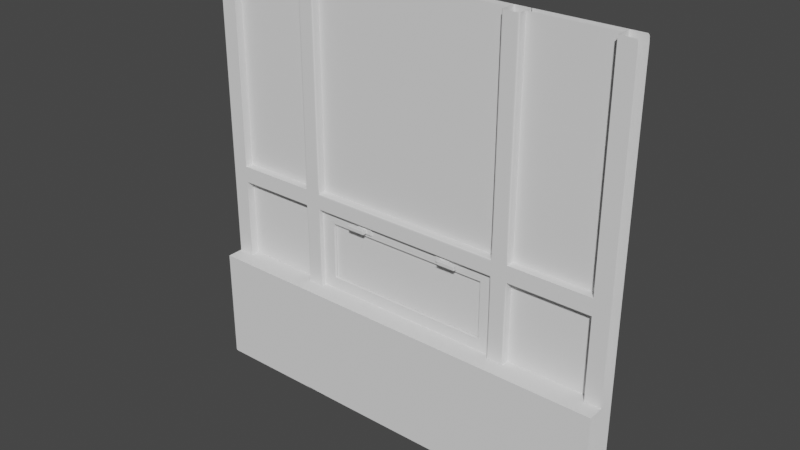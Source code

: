 # Source: TRWindow_High.blend  (saved by Blender 3.4.6; exported with 4.5.12 LTS)
import bpy
from mathutils import Matrix  # noqa: F401  (used for matrix-valued properties, if any)

bpy.ops.wm.read_factory_settings(use_empty=True)
scene = bpy.context.scene
scene.name = 'Scene'

# ---- collections
col_collection = bpy.data.collections.new('Collection'); scene.collection.children.link(col_collection)

# ---- world
world_world = bpy.data.worlds.new('World'); scene.world = world_world
world_world.use_nodes = True; world_world.node_tree.nodes.clear()
_N = world_world.node_tree.nodes; _L = world_world.node_tree.links
n0 = _N.new('ShaderNodeOutputWorld'); n0.name = 'World Output'; n0.location = (300, 300)
n1 = _N.new('ShaderNodeBackground'); n1.name = 'Background'; n1.location = (10, 300)
n1.inputs[0].default_value = (0.05088, 0.05088, 0.05088, 1.0)
_L.new(n1.outputs[0], n0.inputs[0])
n0.is_active_output = True
world_world.color = (0.05088, 0.05088, 0.05088)
world_world.use_sun_shadow = False
world_world.sun_shadow_jitter_overblur = 0.0

# ---- meshes
me_cube_001 = bpy.data.meshes.new('Cube.001')
me_cube_001.from_pydata([(-1.3, -0.1, 0.0), (-1.3, 0.1, 0.0), (-1.3, 0.1, 2.6), (-1.3, -0.1, 0.7), (-1.3, 0.1, 0.7), (-1.3, 0.0, 2.6), (-1.3, 0.0, 0.7), (-1.3, 0.1, 0.1), (-1.3, -0.1, 0.1), (0.0, 0.1, 0.0), (0.0, -0.1, 0.0), (0.0, -0.1, 0.7), (0.0, 0.1, 0.7), (0.0, 0.05, 1.127), (0.0, 0.1, 0.1), (0.0, -0.1, 0.1), (-1.3, 0.1, 1.2), (-1.3, 3.725e-09, 1.2), (0.0, 3.725e-09, 1.2), (0.0, 0.1, 1.2), (-1.2, 0.1, 0.0), (-1.2, -0.1, 0.7), (-1.2, -0.1, 0.1), (-1.2, 0.1, 2.6), (-1.2, -0.1, 0.0), (-1.2, 0.1, 0.7), (-1.2, 0.0, 0.7), (-1.2, 0.0, 2.6), (-1.2, 0.1, 0.1), (-1.2, 0.1, 1.2), (-1.2, 3.725e-09, 1.2), (-0.7, 0.1, 2.6), (-0.7, -0.1, 0.0), (-0.7, 0.1, 0.7), (-0.7, 0.0, 0.7), (-0.7, 0.0, 2.6), (-0.7, 0.1, 0.1), (-0.7, 0.1, 1.2), (-0.7, 0.1, 0.0), (-0.7, -0.1, 0.7), (-0.7, -0.1, 0.1), (-0.7, 3.725e-09, 1.2), (0.0, 3.483e-09, 1.3), (-1.3, 0.1, 1.3), (-1.3, 3.483e-09, 1.3), (0.0, 0.1, 1.3), (-1.2, 0.1, 1.3), (-1.2, 3.483e-09, 1.3), (-0.7, 0.1, 1.3), (-0.7, 3.483e-09, 1.3), (-0.6, 0.1, 2.6), (-0.6, -0.1, 0.0), (-0.6, 0.1, 0.7), (-0.5183, 0.05, 1.127), (-0.6, 0.0, 2.6), (-0.6, 0.1, 0.1), (-0.6, 0.1, 1.2), (-0.6, 0.1, 0.0), (-0.6, -0.1, 0.7), (-0.6, -0.1, 0.1), (-0.5183, 0.05, 0.7731), (-0.6, 0.1, 1.3), (-0.6, 3.483e-09, 1.3), (-0.6, 0.0, 0.7), (0.0, 0.0, 0.7), (0.0, 0.05, 0.7731), (-0.6, 3.725e-09, 1.2), (-0.6, 0.03, 0.7), (0.0, 0.03, 0.7), (0.0, 0.03, 0.7731), (0.0, 0.03, 1.127), (0.0, 0.03, 1.2), (-0.6, 0.03, 1.2), (-0.5183, 0.03, 0.7731), (-0.5183, 0.03, 1.127), (-0.2281, 0.03112, 1.183), (-0.2281, 0.03112, 1.148), (-0.2615, 0.01927, 1.177), (-0.2615, 0.01927, 1.154), (-0.3216, 0.03112, 1.183), (-0.3216, 0.03112, 1.148), (-0.2852, 0.01927, 1.177), (-0.2852, 0.01927, 1.154), (-0.2281, 0.01927, 1.148), (-0.2281, 0.01927, 1.183), (-0.3216, 0.01927, 1.183), (-0.3216, 0.01927, 1.148), (-0.2615, -0.01049, 1.154), (-0.2615, -0.01049, 1.177), (-0.2852, -0.01049, 1.177), (-0.2852, -0.01049, 1.154), (-0.2852, 0.01003, 1.154), (-0.2615, 0.01003, 1.154), (-0.2615, 0.01003, 1.177), (-0.2852, 0.01003, 1.177), (-0.3746, -0.01049, 1.154), (-0.3746, -0.01049, 1.177), (-0.3746, 0.01003, 1.154), (-0.3746, 0.01003, 1.177), (-1.2, 0.1, 2.6), (-0.7, 0.1, 2.6), (-1.2, 0.1, 1.3), (-0.7, 0.1, 1.3), (-1.2, 0.05, 1.3), (-1.2, 0.05, 2.6), (-0.7, 0.05, 2.6), (-0.7, 0.05, 1.3), (0.0, 0.1, 2.6), (0.0, 0.1, 1.3), (-0.6, 0.1, 2.6), (-0.6, 0.1, 1.3), (-0.6, 0.05, 2.6), (0.0, 0.05, 2.6), (0.0, 0.05, 1.3), (-0.6, 0.05, 1.3), (-1.2, 0.1, 0.7), (-1.2, 0.1, 1.2), (-0.7, 0.1, 0.7), (-0.7, 0.1, 1.2), (-0.7, 0.05, 1.2), (-1.2, 0.05, 1.2), (-1.2, 0.05, 0.7), (-0.7, 0.05, 0.7), (0.0, 0.1, 0.7), (0.0, 0.05, 1.127), (0.0, 0.1, 1.2), (-0.6, 0.1, 0.7), (-0.5183, 0.05, 1.127), (-0.6, 0.1, 1.2), (-0.5183, 0.05, 0.7731), (0.0, 0.05, 0.7731), (-1.2, 1.741e-09, 1.95), (-1.3, 0.1, 1.95), (-1.3, 1.741e-09, 1.95), (-1.2, 0.1, 1.95), (-0.7, 1.741e-09, 1.95), (-0.7, 0.1, 1.95), (-0.6, 0.1, 1.95), (-0.6, 1.741e-09, 1.95), (-0.6, 0.05, 2.6), (-0.6, 0.05, 1.3), (0.0, 0.05, 2.6), (0.0, 0.05, 1.3), (0.0, 0.05, 2.6), (-0.6, 0.05, 2.6), (-0.6, 0.05, 2.6), (0.0, 0.05, 2.6), (0.0, 0.05, 1.3), (-0.6, 0.05, 1.3), (-0.6, 0.05, 1.3), (0.0, 0.05, 1.3), (-0.7, 0.05, 2.6), (-0.7, 0.05, 1.3), (-1.2, 0.05, 1.3), (-1.2, 0.05, 2.6), (-1.2, 0.05, 2.6), (-0.7, 0.05, 2.6), (-0.7, 0.05, 2.6), (-1.2, 0.05, 2.6), (-1.2, 0.05, 1.3), (-0.7, 0.05, 1.3), (-0.7, 0.05, 1.3), (-1.2, 0.05, 1.3), (0.0, 0.1, 1.3), (-0.6, 0.1, 1.3), (0.0, 0.1, 2.6), (-0.6, 0.1, 2.6), (-0.6, 0.1, 2.6), (-0.6, 0.1, 1.3), (-0.6, 0.1, 1.3), (-0.6, 0.1, 2.6), (0.0, 0.1, 2.6), (0.0, 0.1, 1.3), (0.0, 0.1, 1.3), (0.0, 0.1, 2.6), (-1.2, 0.1, 2.6), (-1.2, 0.1, 1.3), (-0.7, 0.1, 2.6), (-0.7, 0.1, 1.3), (-1.2, 0.1, 2.6), (-0.7, 0.1, 2.6), (-1.2, 0.1, 2.6), (-0.7, 0.1, 2.6), (-1.2, 0.1, 1.3), (-0.7, 0.1, 1.3), (-1.2, 0.1, 1.3), (-0.7, 0.1, 1.3), (-0.5183, 0.05, 1.127), (-0.5183, 0.05, 0.7731), (0.0, 0.05, 0.7731), (0.0, 0.05, 1.127), (-0.5183, 0.05, 1.127), (0.0, 0.05, 1.127), (-0.5183, 0.05, 1.127), (0.0, 0.05, 1.127), (-0.5183, 0.05, 0.7731), (0.0, 0.05, 0.7731), (-0.5183, 0.05, 0.7731), (0.0, 0.05, 0.7731), (-0.7, 0.05, 1.2), (-0.7, 0.05, 0.7), (-1.2, 0.05, 1.2), (-1.2, 0.05, 0.7), (-1.2, 0.05, 1.2), (-0.7, 0.05, 1.2), (-0.7, 0.05, 1.2), (-1.2, 0.05, 1.2), (-1.2, 0.05, 0.7), (-0.7, 0.05, 0.7), (-0.7, 0.05, 0.7), (-1.2, 0.05, 0.7), (0.0, 0.1, 1.2), (-0.6, 0.1, 1.2), (0.0, 0.1, 0.7), (-0.6, 0.1, 0.7), (-0.6, 0.1, 0.7), (-0.6, 0.1, 1.2), (-0.6, 0.1, 1.2), (-0.6, 0.1, 0.7), (0.0, 0.1, 0.7), (0.0, 0.1, 1.2), (0.0, 0.1, 1.2), (0.0, 0.1, 0.7), (-1.2, 0.1, 0.7), (-1.2, 0.1, 1.2), (-0.7, 0.1, 0.7), (-0.7, 0.1, 1.2), (-1.2, 0.1, 1.2), (-0.7, 0.1, 1.2), (-1.2, 0.1, 1.2), (-0.7, 0.1, 1.2), (-1.2, 0.1, 0.7), (-0.7, 0.1, 0.7), (-1.2, 0.1, 0.7), (-0.7, 0.1, 0.7), (-1.3, 0.0, 0.7), (0.0, 0.0, 0.7), (-1.2, 0.0, 0.7), (-0.7, 0.0, 0.7), (-0.6, 0.0, 0.7), (0.0, -0.1, 0.7), (-1.2, -0.1, 0.7), (-0.7, -0.1, 0.7), (-0.6, -0.1, 0.7), (-1.3, -0.1, 0.7), (-1.3, -0.1, 0.7), (-1.3, -0.1, 0.1), (-1.3, 3.725e-09, 1.2), (-1.3, -0.1, 0.0), (-1.3, 0.0, 0.7), (-1.3, 0.0, 2.6), (-1.3, 3.483e-09, 1.3), (-1.3, 1.741e-09, 1.95), (-1.3, 0.0, 0.7), (-1.3, -0.1, 0.7), (-1.3, 0.1, 0.0), (-1.3, 0.1, 2.6), (-1.3, 0.1, 0.7), (-1.3, 0.1, 0.1), (-1.3, 0.1, 1.2), (-1.3, 0.1, 1.3), (-1.3, 0.1, 1.95), (-1.2, -0.1, 0.0), (-1.2, 0.0, 0.7), (-1.2, 0.0, 2.6), (-1.2, -0.1, 0.7), (-1.2, -0.1, 0.1), (-1.2, 3.725e-09, 1.2), (-1.2, 3.483e-09, 1.3), (-1.2, 1.741e-09, 1.95), (-1.2, 0.0, 0.7), (-1.2, -0.1, 0.7), (-1.2, 0.1, 2.6), (-1.2, 0.1, 0.7), (-1.2, 0.1, 0.1), (-1.2, 0.1, 1.2), (-1.2, 0.1, 1.3), (-1.2, 0.1, 1.95), (-1.2, 0.1, 0.0), (-1.2, 0.0, 2.6), (-0.7, 0.0, 2.6), (-0.7, 3.725e-09, 1.3), (-1.2, 3.725e-09, 1.3), (-1.2, 0.0, 1.95), (-0.7, 0.0, 1.95), (-1.2, 3.725e-09, 1.2), (-1.2, 0.1, 1.2), (-1.2, 3.483e-09, 1.3), (-1.2, 0.1, 1.3), (-1.2, 3.725e-09, 1.3), (-0.7, 0.1, 1.2), (-0.7, 0.1, 1.3), (-0.7, 3.725e-09, 1.2), (-0.7, 3.483e-09, 1.3), (-0.7, 3.725e-09, 1.3), (-1.2, 0.0, 0.7), (-0.7, 0.0, 0.7), (-0.7, 3.725e-09, 1.2), (-1.2, 3.725e-09, 1.2), (-1.2, 3.725e-09, 1.2), (-0.7, 3.725e-09, 1.2), (-1.2, 3.725e-09, 1.2), (-1.2, 3.483e-09, 1.3), (-1.2, 3.725e-09, 1.3), (-1.2, 0.1, 1.2), (-1.2, 0.1, 1.3), (-1.2, 3.725e-09, 1.2), (-0.7, 0.1, 1.2), (-0.7, 0.1, 1.3), (-0.7, 3.725e-09, 1.2), (-0.7, 3.725e-09, 1.2), (-0.7, 3.483e-09, 1.3), (-0.7, 3.725e-09, 1.3), (0.0, -0.1, 0.0), (0.0, 0.1, 0.7), (0.0, 0.0, 0.7), (0.0, 0.1, 0.1), (-1.2, 0.1, 0.0), (-1.2, -0.1, 0.7), (-1.2, -0.1, 0.1), (-1.2, -0.1, 0.0), (-1.2, 0.1, 0.7), (-1.2, 0.0, 0.7), (-1.2, 0.1, 0.1), (0.0, 0.1, 0.0), (0.0, -0.1, 0.7), (0.0, -0.1, 0.1), (0.0, 0.05, 0.7731), (0.0, 0.03, 0.7), (0.0, 0.03, 0.7731), (0.0, 0.0, 0.7), (-1.2, 0.0, 0.7), (-1.2, -0.1, 0.7), (0.0, -0.1, 0.7), (-1.2, 0.0, 0.7), (-0.7, -0.1, 0.0), (-0.7, 0.1, 0.7), (-0.7, 0.0, 0.7), (-0.7, 0.1, 0.1), (-0.6, 0.1, 0.0), (-0.6, -0.1, 0.7), (-0.6, -0.1, 0.1), (-0.6, 0.0, 0.7), (-0.6, -0.1, 0.7), (-0.6, -0.1, 0.0), (-0.6, 0.1, 0.7), (-0.6, 0.0, 0.7), (-0.6, 0.1, 0.1), (-0.7, 0.1, 0.0), (-0.7, -0.1, 0.7), (-0.7, -0.1, 0.1), (-0.5183, 0.05, 0.7731), (-0.6, 0.03, 0.7), (-0.5183, 0.03, 0.7731), (-0.7, 0.0, 0.7), (-0.7, -0.1, 0.7), (-0.7, 0.0, 0.7), (0.0, -0.1, 0.0), (0.0, 0.1, 0.7), (0.0, 0.0, 0.7), (0.0, 0.1, 0.1), (-1.2, 0.1, 0.0), (-1.2, -0.1, 0.7), (-1.2, -0.1, 0.1), (0.0, 0.05, 0.7731), (0.0, 0.03, 0.7), (0.0, 0.03, 0.7731), (-1.2, 0.0, 0.7), (-1.2, -0.1, 0.7), (-1.2, 0.0, 0.7), (-1.2, -0.1, 0.0), (-1.2, 0.1, 0.7), (-1.2, 0.0, 0.7), (-1.2, 0.1, 0.1), (0.0, 0.1, 0.0), (0.0, -0.1, 0.7), (0.0, -0.1, 0.1), (0.0, 0.0, 0.7), (0.0, -0.1, 0.7), (-0.7, -0.1, 0.0), (-0.7, 0.1, 0.7), (-0.7, 0.0, 0.7), (-0.7, 0.1, 0.1), (-0.6, 0.1, 0.0), (-0.6, -0.1, 0.7), (-0.6, -0.1, 0.1), (-0.6, 0.0, 0.7), (-0.6, -0.1, 0.7), (-0.6, -0.1, 0.0), (-0.6, 0.1, 0.7), (-0.6, 0.0, 0.7), (-0.6, 0.1, 0.1), (-0.7, 0.1, 0.0), (-0.7, -0.1, 0.7), (-0.7, -0.1, 0.1), (-0.5183, 0.05, 0.7731), (-0.6, 0.03, 0.7), (-0.5183, 0.03, 0.7731), (-0.7, 0.0, 0.7), (-0.7, -0.1, 0.7), (-0.7, 0.0, 0.7), (-1.3, 0.1, 0.7), (0.0, 0.1, 0.7), (-1.2, 0.1, 0.7), (-0.7, 0.1, 0.7), (-0.6, 0.1, 0.7), (-1.3, 0.1, 0.7), (-1.2, 0.1, 0.7), (-1.2, 0.1, 0.7), (0.0, 0.1, 0.7), (-0.6, 0.1, 0.7), (-0.7, 0.1, 0.7), (-1.2, 0.1, 0.7), (0.0, 0.1, 0.7), (-0.6, 0.1, 0.7), (-0.7, 0.1, 0.7), (-1.3, 0.0, 0.7), (0.0, 0.0, 0.7), (-1.2, 0.0, 0.7), (-0.7, 0.0, 0.7), (-0.6, 0.0, 0.7), (-1.3, 0.0, 0.7), (-1.2, 0.0, 0.7), (-1.2, 0.0, 0.7), (0.0, 0.0, 0.7), (-0.7, 0.0, 0.7), (-0.6, 0.0, 0.7), (0.0, 0.0, 0.7), (-1.2, 0.0, 0.7), (-0.7, 0.0, 0.7), (-0.6, 0.0, 0.7), (-0.6, -0.1, 0.7), (-0.6, -0.1, 0.1), (-0.6, 3.725e-09, 1.2), (-0.6, 3.483e-09, 1.3), (-0.6, -0.1, 0.0), (-0.6, 0.0, 0.7), (-0.6, 0.0, 2.6), (0.0, -0.1, 0.0), (-0.6, 1.741e-09, 1.95), (-0.6, 0.0, 0.7), (-0.6, -0.1, 0.7), (0.0, -0.1, 0.0), (-0.6, -0.1, 0.0), (0.0, -0.1, 0.0), (-0.6, -0.1, 0.0), (-0.6, 0.0, 0.7), (-0.6, 0.1, 1.2), (-0.6, 0.1, 1.3), (-0.6, 3.725e-09, 1.2), (-0.6, 3.483e-09, 1.3), (-0.5183, 0.05, 1.127), (-0.6, 0.03, 1.2), (-0.5183, 0.03, 1.127), (-1.3, 3.483e-09, 1.3), (0.0, 3.483e-09, 1.3), (-1.2, 3.483e-09, 1.3), (-0.7, 3.483e-09, 1.3), (-0.6, 3.483e-09, 1.3), (-1.3, 3.483e-09, 1.3), (-1.2, 3.483e-09, 1.3), (-1.2, 3.483e-09, 1.3), (-0.7, 3.483e-09, 1.3), (-1.2, 3.483e-09, 1.3), (-0.7, 3.483e-09, 1.3), (-0.6, 3.483e-09, 1.3), (-0.6, 3.483e-09, 1.3), (-1.3, 3.725e-09, 1.2), (0.0, 3.725e-09, 1.2), (-1.2, 3.725e-09, 1.2), (-0.7, 3.725e-09, 1.2), (-0.6, 3.725e-09, 1.2), (-1.3, 3.725e-09, 1.2), (-1.2, 3.725e-09, 1.2), (-1.2, 3.725e-09, 1.2), (-0.7, 3.725e-09, 1.2), (-1.2, 3.725e-09, 1.2), (-0.7, 3.725e-09, 1.2), (-0.6, 3.725e-09, 1.2), (-0.6, 3.725e-09, 1.2), (-0.6, 0.1, 1.2), (-0.6, 0.1, 1.3), (-0.6, 3.725e-09, 1.2), (-0.6, 3.483e-09, 1.3), (-0.5183, 0.05, 1.127), (-0.6, 0.03, 1.2), (-0.5183, 0.03, 1.127), (-0.6, 3.483e-09, 1.3), (-0.6, 3.725e-09, 1.2), (0.0, 0.03, 0.7), (-0.6, 0.03, 0.7), (-0.6, 0.03, 1.2), (0.0, 0.03, 1.2), (0.0, 0.03, 0.7), (-0.6, 0.03, 0.7), (0.0, 0.03, 0.7), (-0.6, 0.03, 0.7), (-0.6, 0.03, 1.2), (-0.6, 0.03, 1.2), (-0.2281, 0.03112, 1.183), (-0.2281, 0.01927, 1.183), (-0.3216, 0.01927, 1.183), (-0.3216, 0.03112, 1.183), (-0.2615, 0.01927, 1.177), (-0.2852, 0.01927, 1.177), (-0.2615, -0.01049, 1.177), (-0.2852, -0.01049, 1.177), (-0.2852, 0.01003, 1.177), (-0.2615, 0.01003, 1.177), (-0.3746, -0.01049, 1.177), (-0.3746, 0.01003, 1.177), (-0.2281, 0.03112, 1.148), (-0.2852, 0.01003, 1.154), (-0.3746, 0.01003, 1.154), (-0.2281, 0.01927, 1.148), (-0.3216, 0.01927, 1.148), (-0.3216, 0.03112, 1.148), (-0.2615, 0.01927, 1.154), (-0.2852, 0.01927, 1.154), (-0.2615, -0.01049, 1.154), (-0.2852, -0.01049, 1.154), (-0.2615, 0.01003, 1.154), (-0.3746, -0.01049, 1.154), (-0.2281, 0.01927, 1.148), (-0.2281, 0.01927, 1.183), (-0.3216, 0.01927, 1.183), (-0.3216, 0.01927, 1.148), (-0.3216, 0.01927, 1.183), (-0.2281, 0.01927, 1.183), (-0.2281, 0.01927, 1.148), (-0.3216, 0.01927, 1.148), (-0.2281, 0.01927, 1.183), (-0.2281, 0.01927, 1.148), (-0.2281, 0.03112, 1.183), (-0.2281, 0.03112, 1.148), (-0.2615, 0.01927, 1.177), (-0.2615, 0.01927, 1.154), (-0.2615, -0.01049, 1.177), (-0.2615, -0.01049, 1.154), (-0.2615, 0.01003, 1.177), (-0.2615, 0.01003, 1.154), (-0.2615, -0.01049, 1.177), (-0.2615, -0.01049, 1.154), (-0.2281, 0.01927, 1.148), (-0.2281, 0.01927, 1.183), (-0.3746, 0.01003, 1.177), (-0.3746, 0.01003, 1.154), (-0.3746, -0.01049, 1.177), (-0.3746, -0.01049, 1.154), (-0.3746, -0.01049, 1.177), (-0.3746, 0.01003, 1.177), (-0.3746, 0.01003, 1.154), (-0.3746, -0.01049, 1.154), (-0.2615, 0.01927, 1.154), (-0.2615, 0.01927, 1.177), (-0.2852, 0.01927, 1.154), (-0.2852, 0.01927, 1.177), (-0.2615, 0.01927, 1.177), (-0.2852, 0.01927, 1.177), (-0.2852, 0.01927, 1.154), (-0.2615, 0.01927, 1.154), (-0.2615, 0.01927, 1.154), (-0.2615, 0.01927, 1.177), (-0.2852, 0.01003, 1.154), (-0.2852, 0.01003, 1.177), (-0.2615, 0.01003, 1.154), (-0.2615, 0.01003, 1.177), (-0.2615, 0.01003, 1.177), (-0.2852, 0.01003, 1.177), (-0.2852, 0.01003, 1.154), (-0.2615, 0.01003, 1.154), (-0.2615, 0.01003, 1.154), (-0.2615, 0.01003, 1.177), (0.0, 0.03, 0.7731), (-0.5183, 0.03, 1.127), (-0.5183, 0.03, 0.7731), (0.0, 0.03, 1.127), (0.0, 0.03, 0.7731), (-0.5183, 0.03, 0.7731), (0.0, 0.03, 0.7731), (-0.5183, 0.03, 0.7731), (-0.5183, 0.03, 1.127), (-0.5183, 0.03, 1.127), (-0.5183, 0.03, 0.7731), (-0.5183, 0.03, 1.127), (0.0, 0.03, 1.127), (0.0, 0.03, 0.7731), (0.0, 0.03, 0.7731), (-0.5183, 0.03, 0.7731), (0.0, 0.03, 0.7731), (-0.5183, 0.03, 0.7731), (-0.5183, 0.03, 1.127), (-0.5183, 0.03, 1.127), (-0.5183, 0.05, 0.7731), (-0.5183, 0.05, 1.127), (0.0, 0.05, 0.7731), (0.0, 0.05, 0.7731), (-0.5183, 0.05, 0.7731), (0.0, 0.05, 0.7731), (-0.5183, 0.05, 0.7731), (-0.5183, 0.05, 1.127), (-0.5183, 0.05, 1.127), (0.0, 0.05, 1.127), (-1.3, 0.1, 1.2), (0.0, 0.1, 1.2), (-1.2, 0.1, 1.2), (-0.7, 0.1, 1.2), (-0.6, 0.1, 1.2), (-1.3, 0.1, 1.2), (-1.2, 0.1, 1.2), (-1.2, 0.1, 1.2), (-0.7, 0.1, 1.2), (-1.2, 0.1, 1.2), (-0.7, 0.1, 1.2), (-0.6, 0.1, 1.2), (-0.6, 0.1, 1.2), (-1.3, 0.1, 1.3), (0.0, 0.1, 1.3), (-1.2, 0.1, 1.3), (-0.7, 0.1, 1.3), (-0.6, 0.1, 1.3), (-1.3, 0.1, 1.3), (-1.2, 0.1, 1.3), (-1.2, 0.1, 1.3), (-0.7, 0.1, 1.3), (-1.2, 0.1, 1.3), (-0.7, 0.1, 1.3), (-0.6, 0.1, 1.3), (-0.6, 0.1, 1.3), (-0.6, 0.1, 0.0), (-0.6, 0.1, 2.6), (-0.6, 0.1, 0.7), (-0.6, 0.1, 0.1), (-0.6, 0.1, 1.2), (-0.6, 0.1, 1.3), (-0.6, 0.1, 1.95), (-0.6, 0.1, 0.7), (-0.6, 0.1, 1.2), (-0.6, 0.1, 1.3), (-0.7, 0.1, 0.0), (-0.7, 0.1, 2.6), (-0.7, 0.1, 0.7), (-0.7, 0.1, 0.1), (-0.7, 0.1, 1.2), (-0.7, 0.1, 1.3), (-0.7, 0.1, 1.95), (-0.7, 0.1, 0.7), (-0.7, 0.1, 1.2), (-0.7, 0.1, 1.3), (-1.3, -0.1, 0.7), (0.0, -0.1, 0.7), (-1.2, -0.1, 0.7), (-0.7, -0.1, 0.7), (-0.6, -0.1, 0.7), (-1.3, -0.1, 0.7), (-1.2, -0.1, 0.7), (0.0, -0.1, 0.7), (-1.2, -0.1, 0.7), (-0.7, -0.1, 0.7), (-0.6, -0.1, 0.7), (0.0, -0.1, 0.7), (-1.2, -0.1, 0.7), (-0.7, -0.1, 0.7), (-0.6, -0.1, 0.7), (-0.6, -0.1, 0.7)], [], [(654, 245, 3, 649), (253, 249, 6, 235), (248, 246, 8, 0), (324, 316, 14, 9), (409, 314, 12, 402), (263, 26, 30, 267), (273, 275, 29, 25), (277, 272, 23, 134), (269, 131, 27, 264), (407, 273, 25, 403), (278, 274, 28, 20), (320, 319, 22, 24), (331, 322, 26, 237), (657, 318, 21, 651), (664, 431, 39, 652), (440, 436, 34, 238), (435, 432, 40, 32), (334, 321, 25, 295), (294, 281, 48, 291), (411, 336, 33, 404), (348, 338, 36, 38), (462, 457, 49, 293), (624, 291, 48, 619), (460, 456, 47, 268), (622, 276, 46, 618), (628, 481, 45, 617), (487, 455, 42, 483), (465, 458, 62, 434), (638, 634, 61, 620), (344, 341, 59, 51), (342, 346, 63, 239), (659, 340, 58, 653), (436, 63, 66, 433), (631, 633, 56, 52), (635, 630, 50, 137), (439, 138, 54, 437), (636, 631, 52, 405), (442, 320, 24, 438), (629, 632, 55, 57), (297, 37, 33, 296), (295, 25, 29, 298), (483, 42, 45, 481), (315, 64, 68, 328), (66, 63, 67, 72), (449, 66, 72, 452), (600, 594, 53, 451), (494, 490, 67, 352), (498, 492, 71, 485), (490, 491, 72, 67), (594, 593, 60, 53), (596, 595, 65, 327), (283, 134, 23, 279), (284, 281, 49, 135), (137, 138, 62, 61), (300, 290, 37, 297), (56, 53, 60, 52), (480, 19, 13, 484), (345, 52, 60, 351), (511, 514, 83, 76), (540, 538, 90, 91), (515, 516, 80, 86), (531, 533, 79, 85), (532, 534, 76, 83), (528, 500, 84, 524), (544, 531, 85, 525), (543, 532, 83, 523), (530, 515, 86, 526), (542, 520, 90, 538), (521, 519, 87, 92), (550, 510, 98, 545), (539, 537, 88, 93), (572, 539, 93, 566), (568, 507, 94, 564), (570, 521, 92, 565), (571, 540, 91, 563), (510, 509, 96, 98), (545, 98, 96, 547), (552, 522, 95, 548), (548, 95, 97, 546), (182, 177, 100, 180), (157, 156, 105, 151), (174, 171, 107, 165), (146, 143, 112, 141), (230, 226, 118, 228), (205, 204, 119, 199), (221, 220, 125, 211), (194, 192, 124, 190), (282, 46, 134, 283), (268, 47, 131, 269), (276, 277, 134, 46), (50, 54, 138, 137), (280, 284, 135, 35), (434, 62, 138, 439), (634, 635, 137, 61), (144, 145, 139, 111), (145, 146, 141, 139), (149, 150, 146, 145), (148, 149, 145, 144), (150, 147, 143, 146), (142, 113, 147, 150), (114, 140, 149, 148), (140, 142, 150, 149), (158, 157, 151, 154), (155, 158, 154, 104), (159, 162, 158, 155), (162, 161, 157, 158), (161, 160, 156, 157), (152, 106, 160, 161), (153, 152, 161, 162), (103, 153, 162, 159), (172, 173, 163, 108), (173, 174, 165, 163), (164, 166, 170, 169), (110, 164, 169, 168), (166, 109, 167, 170), (169, 170, 174, 173), (168, 169, 173, 172), (170, 167, 171, 174), (179, 99, 175, 181), (181, 175, 177, 182), (185, 181, 182, 186), (183, 179, 181, 185), (186, 182, 180, 184), (178, 186, 184, 102), (101, 183, 185, 176), (176, 185, 186, 178), (191, 193, 187, 127), (193, 194, 190, 187), (197, 198, 194, 193), (195, 197, 193, 191), (198, 196, 192, 194), (189, 130, 196, 198), (129, 188, 197, 195), (188, 189, 198, 197), (206, 205, 199, 201), (203, 206, 201, 120), (207, 210, 206, 203), (210, 209, 205, 206), (209, 208, 204, 205), (200, 122, 208, 209), (202, 200, 209, 210), (121, 202, 210, 207), (222, 221, 211, 213), (219, 222, 213, 123), (126, 214, 218, 215), (214, 212, 217, 218), (212, 128, 216, 217), (215, 218, 222, 219), (218, 217, 221, 222), (217, 216, 220, 221), (227, 116, 224, 229), (229, 224, 226, 230), (233, 229, 230, 234), (231, 227, 229, 233), (234, 230, 228, 232), (225, 234, 232, 117), (115, 231, 233, 223), (223, 233, 234, 225), (426, 342, 239, 420), (446, 440, 238, 419), (423, 331, 237, 418), (421, 253, 235, 416), (245, 254, 244, 3), (318, 332, 241, 21), (431, 441, 242, 39), (340, 343, 243, 58), (265, 271, 254, 245), (422, 270, 253, 421), (44, 251, 252, 133), (454, 459, 251, 44), (133, 252, 250, 5), (6, 249, 247, 17), (262, 266, 246, 248), (270, 263, 249, 253), (655, 265, 245, 654), (43, 132, 261, 260), (616, 43, 260, 621), (1, 7, 258, 255), (401, 4, 257, 406), (132, 2, 256, 261), (4, 16, 259, 257), (651, 21, 265, 655), (237, 26, 263, 270), (24, 22, 266, 262), (418, 237, 270, 422), (21, 241, 271, 265), (251, 268, 269, 252), (459, 460, 268, 251), (252, 269, 264, 250), (249, 263, 267, 247), (260, 261, 277, 276), (621, 260, 276, 622), (255, 258, 274, 278), (406, 257, 273, 407), (261, 256, 272, 277), (257, 259, 275, 273), (31, 136, 284, 280), (47, 282, 283, 131), (136, 48, 281, 284), (131, 283, 279, 27), (293, 49, 281, 294), (47, 287, 289, 282), (298, 29, 286, 299), (618, 46, 288, 623), (456, 461, 287, 47), (282, 289, 288, 46), (311, 293, 294, 312), (309, 307, 290, 300), (626, 308, 291, 624), (464, 462, 293, 311), (312, 294, 291, 308), (310, 309, 300, 292), (30, 298, 299, 285), (292, 300, 297, 41), (26, 295, 298, 30), (41, 297, 296, 34), (322, 334, 295, 26), (285, 299, 306, 301), (289, 303, 305, 288), (461, 463, 302, 287), (623, 288, 305, 625), (299, 286, 304, 306), (287, 302, 303, 289), (301, 306, 309, 310), (303, 312, 308, 305), (463, 464, 311, 302), (625, 305, 308, 626), (306, 304, 307, 309), (302, 311, 312, 303), (372, 369, 334, 322), (11, 240, 333, 325), (362, 368, 332, 318), (428, 367, 331, 423), (417, 236, 330, 424), (12, 314, 327, 65), (598, 596, 327, 364), (489, 493, 328, 68), (359, 315, 328, 365), (444, 370, 320, 442), (650, 11, 325, 656), (236, 64, 315, 330), (10, 15, 326, 313), (20, 28, 323, 317), (403, 25, 321, 408), (369, 371, 321, 334), (661, 362, 318, 657), (367, 372, 322, 331), (370, 363, 319, 320), (413, 358, 314, 409), (374, 360, 316, 324), (57, 55, 347, 339), (405, 52, 345, 410), (32, 40, 350, 335), (238, 34, 337, 354), (652, 39, 349, 658), (296, 33, 336, 356), (435, 32, 335, 443), (63, 346, 352, 67), (593, 597, 351, 60), (419, 238, 354, 425), (39, 242, 355, 349), (34, 296, 356, 337), (384, 387, 343, 340), (430, 386, 342, 426), (389, 345, 351, 395), (496, 494, 352, 396), (663, 384, 340, 659), (386, 390, 346, 342), (388, 385, 341, 344), (392, 382, 338, 348), (415, 380, 336, 411), (408, 321, 371, 412), (317, 323, 373, 361), (313, 326, 376, 357), (330, 315, 359, 377), (656, 325, 375, 660), (493, 495, 365, 328), (314, 358, 364, 327), (424, 330, 377, 427), (325, 333, 378, 375), (383, 391, 360, 374), (414, 389, 358, 413), (379, 394, 363, 370), (398, 381, 372, 367), (662, 393, 362, 661), (400, 380, 371, 369), (445, 379, 370, 444), (390, 359, 365, 396), (599, 598, 364, 395), (429, 398, 367, 428), (393, 399, 368, 362), (381, 400, 369, 372), (337, 356, 400, 381), (349, 355, 399, 393), (425, 354, 398, 429), (597, 599, 395, 351), (346, 390, 396, 352), (443, 335, 379, 445), (356, 336, 380, 400), (658, 349, 393, 662), (354, 337, 381, 398), (335, 350, 394, 379), (410, 345, 389, 414), (339, 347, 391, 383), (412, 371, 380, 415), (361, 373, 382, 392), (357, 376, 385, 388), (377, 359, 390, 386), (660, 375, 384, 663), (495, 496, 396, 365), (358, 389, 395, 364), (427, 377, 386, 430), (375, 378, 387, 384), (373, 412, 415, 382), (347, 410, 414, 391), (391, 414, 413, 360), (323, 408, 412, 373), (382, 415, 411, 338), (55, 405, 410, 347), (360, 413, 409, 316), (28, 403, 408, 323), (258, 406, 407, 274), (7, 401, 406, 258), (632, 636, 405, 55), (338, 411, 404, 36), (274, 407, 403, 28), (316, 409, 402, 14), (378, 427, 430, 387), (355, 425, 429, 399), (399, 429, 428, 368), (333, 424, 427, 378), (387, 430, 426, 343), (242, 419, 425, 355), (240, 417, 424, 333), (368, 428, 423, 332), (241, 418, 422, 271), (271, 422, 421, 254), (254, 421, 416, 244), (332, 423, 418, 241), (441, 446, 419, 242), (343, 426, 420, 243), (243, 420, 446, 441), (344, 443, 445, 388), (388, 445, 444, 357), (51, 435, 443, 344), (357, 444, 442, 313), (58, 243, 441, 431), (420, 239, 440, 446), (49, 434, 439, 135), (313, 442, 438, 10), (135, 439, 437, 35), (34, 436, 433, 41), (457, 465, 434, 49), (51, 59, 432, 435), (239, 63, 436, 440), (653, 58, 431, 664), (56, 447, 451, 53), (491, 497, 452, 72), (601, 600, 451, 484), (482, 449, 452, 485), (62, 450, 448, 61), (458, 466, 450, 62), (620, 61, 448, 627), (471, 479, 466, 458), (470, 478, 465, 457), (476, 477, 464, 463), (474, 476, 463, 461), (477, 475, 462, 464), (469, 474, 461, 456), (472, 473, 460, 459), (467, 472, 459, 454), (478, 471, 458, 465), (488, 468, 455, 487), (473, 469, 456, 460), (475, 470, 457, 462), (292, 41, 470, 475), (267, 30, 469, 473), (482, 18, 468, 488), (433, 66, 471, 478), (17, 247, 472, 467), (247, 267, 473, 472), (30, 285, 474, 469), (310, 292, 475, 477), (285, 301, 476, 474), (301, 310, 477, 476), (41, 433, 478, 470), (66, 449, 479, 471), (449, 482, 488, 479), (479, 488, 487, 466), (18, 482, 485, 71), (602, 601, 484, 13), (447, 480, 484, 451), (497, 498, 485, 452), (450, 483, 481, 448), (466, 487, 483, 450), (627, 448, 481, 628), (581, 582, 498, 497), (574, 581, 497, 491), (579, 580, 496, 495), (577, 579, 495, 493), (580, 578, 494, 496), (573, 577, 493, 489), (575, 574, 491, 490), (582, 576, 492, 498), (578, 575, 490, 494), (547, 96, 509, 549), (513, 522, 509, 510), (566, 93, 508, 567), (569, 512, 507, 568), (551, 513, 510, 550), (93, 88, 505, 508), (537, 89, 506, 541), (525, 85, 501, 527), (529, 514, 500, 528), (85, 79, 502, 501), (75, 84, 500, 499), (523, 83, 514, 529), (546, 97, 513, 551), (563, 91, 512, 569), (97, 95, 522, 513), (549, 509, 522, 552), (567, 508, 521, 570), (508, 505, 519, 521), (541, 506, 520, 542), (527, 501, 515, 530), (501, 502, 516, 515), (499, 500, 514, 511), (504, 527, 530, 518), (78, 523, 529, 517), (517, 529, 528, 503), (81, 525, 527, 504), (518, 530, 526, 82), (536, 543, 523, 78), (535, 544, 525, 81), (503, 528, 524, 77), (77, 524, 544, 535), (82, 526, 543, 536), (505, 541, 542, 519), (88, 537, 541, 505), (565, 92, 540, 571), (564, 94, 539, 572), (94, 89, 537, 539), (519, 542, 538, 87), (526, 86, 532, 543), (524, 84, 531, 544), (86, 80, 534, 532), (84, 75, 533, 531), (92, 87, 538, 540), (506, 549, 552, 520), (91, 546, 551, 512), (512, 551, 550, 507), (89, 547, 549, 506), (90, 548, 546, 91), (520, 552, 548, 90), (94, 545, 547, 89), (507, 550, 545, 94), (81, 556, 562, 535), (78, 553, 561, 536), (503, 557, 560, 517), (82, 555, 559, 518), (518, 559, 558, 504), (77, 554, 557, 503), (536, 561, 555, 82), (517, 560, 553, 78), (504, 558, 556, 81), (535, 562, 554, 77), (556, 564, 572, 562), (553, 565, 571, 561), (557, 567, 570, 560), (555, 563, 569, 559), (559, 569, 568, 558), (554, 566, 567, 557), (561, 571, 563, 555), (560, 570, 565, 553), (558, 568, 564, 556), (562, 572, 566, 554), (353, 73, 575, 578), (486, 70, 576, 582), (73, 74, 574, 575), (69, 329, 577, 573), (397, 353, 578, 580), (329, 366, 579, 577), (366, 397, 580, 579), (74, 453, 581, 574), (453, 486, 582, 581), (70, 486, 592, 585), (486, 453, 591, 592), (353, 397, 590, 588), (397, 366, 589, 590), (73, 353, 588, 583), (366, 329, 587, 589), (329, 69, 586, 587), (74, 73, 583, 584), (453, 74, 584, 591), (585, 592, 601, 602), (592, 591, 600, 601), (588, 590, 599, 597), (590, 589, 598, 599), (583, 588, 597, 593), (589, 587, 596, 598), (587, 586, 595, 596), (584, 583, 593, 594), (591, 584, 594, 600), (447, 614, 615, 480), (56, 607, 614, 447), (304, 612, 613, 307), (286, 610, 612, 304), (307, 613, 611, 290), (29, 605, 610, 286), (259, 608, 609, 275), (16, 603, 608, 259), (633, 637, 607, 56), (480, 615, 604, 19), (275, 609, 605, 29), (290, 611, 606, 37), (614, 627, 628, 615), (607, 620, 627, 614), (612, 625, 626, 613), (610, 623, 625, 612), (613, 626, 624, 611), (605, 618, 623, 610), (608, 621, 622, 609), (603, 616, 621, 608), (637, 638, 620, 607), (615, 628, 617, 604), (609, 622, 618, 605), (611, 624, 619, 606), (647, 648, 638, 637), (643, 647, 637, 633), (642, 646, 636, 632), (644, 645, 635, 634), (639, 642, 632, 629), (646, 641, 631, 636), (645, 640, 630, 635), (641, 643, 633, 631), (648, 644, 634, 638), (619, 48, 644, 648), (33, 37, 643, 641), (136, 31, 640, 645), (404, 33, 641, 646), (38, 36, 642, 639), (48, 136, 645, 644), (36, 404, 646, 642), (37, 606, 647, 643), (606, 619, 648, 647), (59, 653, 664, 432), (376, 660, 663, 385), (350, 658, 662, 394), (394, 662, 661, 363), (326, 656, 660, 376), (385, 663, 659, 341), (40, 652, 658, 350), (363, 661, 657, 319), (15, 650, 656, 326), (22, 651, 655, 266), (266, 655, 654, 246), (341, 659, 653, 59), (432, 664, 652, 40), (319, 657, 651, 22), (246, 654, 649, 8)])
_uv = me_cube_001.uv_layers.new(name='UVMap')
_uv.uv.foreach_set('vector', [0.3947, 0.0003126, 0.3947, 0.0003126, 0.3947, 0.0003126, 0.3947, 0.0003171, 0.393, 0.5743, 0.393, 0.5743, 0.393, 0.5743, 0.393, 0.5743, 0.6061, 0.001653, 0.5759, 0.001409, 0.5759, 0.001409, 0.6061, 0.001653, 0.6051, 0.394, 0.5749, 0.394, 0.5749, 0.394, 0.6051, 0.394, 0.2952, 0.2955, 0.3936, 0.394, 0.3936, 0.394, 0.1968, 0.197, 0.3628, 0.5743, 0.3628, 0.5743, 0.3628, 0.4232, 0.3628, 0.4232, 0.3628, 0.1816, 0.3628, 0.3326, 0.3628, 0.3326, 0.3628, 0.1816, 0.3628, 0.5592, 0.3628, 0.7555, 0.3628, 0.7555, 0.3628, 0.5592, 0.3628, 0.1967, 0.3628, 0.1967, 0.3628, 0.0003127, 0.3628, 0.0003127, 0.3936, 0.7565, 0.3936, 0.7565, 0.3936, 0.7565, 0.2952, 0.5674, 0.6051, 0.7565, 0.5749, 0.7565, 0.5749, 0.7565, 0.6051, 0.7565, 0.6058, 0.03183, 0.5757, 0.03157, 0.5757, 0.03157, 0.6058, 0.03183, 0.9695, 0.4243, 0.9695, 0.4243, 0.9695, 0.4243, 0.9695, 0.4243, 0.296, 0.02294, 0.3946, 0.0305, 0.3946, 0.0305, 0.2959, 0.02287, 0.3936, 0.2118, 0.3936, 0.2118, 0.3937, 0.1816, 0.3937, 0.1816, 0.1816, 0.5743, 0.1816, 0.5743, 0.2118, 0.5743, 0.2118, 0.5743, 0.6044, 0.2117, 0.5743, 0.2119, 0.5742, 0.1818, 0.6042, 0.1818, 0.9695, 0.4243, 0.9393, 0.4243, 0.9393, 0.4243, 0.9695, 0.4243, 0.2118, 0.393, 0.2118, 0.393, 0.2118, 0.3628, 0.2118, 0.3628, 0.3936, 0.6055, 0.3936, 0.6055, 0.3936, 0.6055, 0.3936, 0.6055, 0.6051, 0.6055, 0.5749, 0.6055, 0.5749, 0.6055, 0.6051, 0.6055, 0.2118, 0.393, 0.2118, 0.393, 0.2118, 0.393, 0.2118, 0.393, 0.2118, 0.3628, 0.2118, 0.3628, 0.2118, 0.3628, 0.2118, 0.3628, 0.3628, 0.393, 0.2721, 0.2948, 0.3628, 0.393, 0.3628, 0.393, 0.3628, 0.3628, 0.3628, 0.3628, 0.3628, 0.3628, 0.3628, 0.3628, 0.1816, 0.3628, 0.1816, 0.3628, 0.0003126, 0.3628, 0.0003126, 0.3628, 0.1816, 0.393, 0.0003126, 0.393, 0.0003126, 0.393, 0.1816, 0.393, 0.1816, 0.393, 0.1816, 0.393, 0.1816, 0.393, 0.1816, 0.393, 0.1816, 0.3628, 0.1816, 0.3628, 0.1816, 0.3628, 0.1816, 0.3628, 0.6041, 0.2119, 0.5743, 0.2119, 0.5743, 0.2119, 0.6044, 0.2117, 0.9695, 0.6055, 0.9695, 0.6055, 0.9695, 0.6055, 0.9695, 0.6055, 0.2952, 0.1589, 0.3936, 0.2118, 0.3936, 0.2118, 0.2952, 0.1588, 0.1816, 0.5743, 0.1816, 0.5743, 0.1816, 0.4232, 0.1816, 0.4232, 0.1816, 0.1816, 0.1816, 0.3326, 0.1816, 0.3326, 0.1816, 0.1816, 0.1816, 0.5592, 0.1816, 0.7555, 0.1816, 0.7555, 0.1816, 0.5592, 0.1816, 0.1967, 0.1816, 0.1967, 0.1816, 0.0003126, 0.1816, 0.0003126, 0.1816, 0.1816, 0.1816, 0.1816, 0.1816, 0.1816, 0.1816, 0.1816, 0.3011, 0.196, 0.6058, 0.03183, 0.6058, 0.03183, 0.301, 0.196, 0.6051, 0.5753, 0.5749, 0.5753, 0.5749, 0.5753, 0.6051, 0.5753, 0.2118, 0.4232, 0.242, 0.4232, 0.242, 0.5743, 0.2118, 0.5743, 0.3628, 0.5743, 0.3326, 0.5743, 0.3326, 0.4232, 0.3628, 0.4232, 0.1816, 0.393, 0.0003126, 0.393, 0.0003126, 0.3628, 0.1816, 0.3628, 0.9695, 0.7868, 0.9695, 0.7868, 0.9604, 0.7868, 0.9604, 0.7868, 0.1816, 0.4232, 0.1816, 0.5743, 0.1725, 0.5743, 0.1725, 0.4232, 0.1816, 0.4232, 0.1816, 0.4232, 0.1816, 0.4323, 0.1816, 0.4323, 0.1354, 0.9436, 0.1354, 0.9436, 0.1354, 0.9436, 0.1354, 0.9436, 0.006465, 0.9743, 0.006465, 0.9743, 0.006465, 0.9743, 0.006465, 0.9743, 0.1575, 0.9743, 0.1575, 0.7931, 0.1575, 0.7931, 0.1575, 0.9743, 0.006465, 0.9743, 0.1575, 0.9743, 0.1575, 0.9743, 0.006465, 0.9743, 0.1354, 0.9436, 0.02853, 0.9436, 0.02853, 0.9436, 0.1354, 0.9436, 0.01729, 0.3965, 0.01729, 0.3965, 0.03458, 0.7931, 0.03458, 0.7931, 0.3628, 0.1967, 0.3326, 0.1967, 0.3326, 0.0003127, 0.3628, 0.0003127, 0.2118, 0.1967, 0.2118, 0.393, 0.2118, 0.393, 0.2118, 0.1967, 0.1514, 0.1967, 0.1816, 0.1967, 0.1816, 0.393, 0.1514, 0.393, 0.2118, 0.4232, 0.2118, 0.4534, 0.2118, 0.4534, 0.2118, 0.4232, 0.1575, 0.9147, 0.1354, 0.9436, 0.02853, 0.9436, 0.006465, 0.9147, 0.1027, 0.9743, 0.1027, 0.7931, 0.1294, 0.7931, 0.1294, 0.9496, 0.06132, 0.9743, 0.06132, 0.9743, 0.03458, 0.9496, 0.03458, 0.9496, 0.3646, 0.8167, 0.3646, 0.8203, 0.3646, 0.8203, 0.3646, 0.8167, 0.3515, 0.8907, 0.3493, 0.8865, 0.3518, 0.8824, 0.3585, 0.886, 0.3646, 0.8485, 0.3646, 0.8521, 0.3646, 0.8521, 0.3646, 0.8485, 0.3751, 0.8203, 0.3787, 0.8203, 0.3787, 0.8485, 0.3751, 0.8485, 0.3646, 0.8203, 0.3611, 0.8203, 0.3611, 0.8203, 0.3646, 0.8203, 0.3751, 0.8203, 0.3751, 0.8203, 0.3751, 0.8203, 0.3751, 0.8203, 0.3751, 0.8203, 0.3751, 0.8203, 0.3751, 0.8485, 0.3751, 0.8485, 0.3646, 0.8203, 0.3646, 0.8203, 0.3646, 0.8203, 0.3646, 0.8203, 0.3646, 0.8485, 0.3646, 0.8485, 0.3646, 0.8485, 0.3646, 0.8485, 0.3506, 0.8865, 0.3516, 0.8823, 0.3516, 0.8823, 0.3493, 0.8865, 0.3512, 0.8908, 0.3504, 0.8865, 0.35, 0.8864, 0.3512, 0.8908, 0.3463, 0.8488, 0.3463, 0.8488, 0.3463, 0.8488, 0.3463, 0.8488, 0.3448, 0.8899, 0.3478, 0.8868, 0.3474, 0.8867, 0.345, 0.8899, 0.3449, 0.8899, 0.3448, 0.8899, 0.3448, 0.8899, 0.3449, 0.8899, 0.3474, 0.8197, 0.3474, 0.8197, 0.3474, 0.8197, 0.3474, 0.8197, 0.3513, 0.8908, 0.3512, 0.8908, 0.3512, 0.8908, 0.3513, 0.8908, 0.3514, 0.8908, 0.3515, 0.8907, 0.3585, 0.886, 0.3585, 0.886, 0.3463, 0.8488, 0.346, 0.8554, 0.346, 0.8554, 0.3463, 0.8488, 0.3394, 0.8555, 0.3394, 0.8555, 0.346, 0.8554, 0.346, 0.8554, 0.3536, 0.8557, 0.3536, 0.8557, 0.3536, 0.8557, 0.3536, 0.8557, 0.3536, 0.8557, 0.3536, 0.8557, 0.3604, 0.8562, 0.3604, 0.8562, 0.9386, 0.394, 0.9386, 0.394, 0.9386, 0.394, 0.9386, 0.394, 0.7886, 0.0003126, 0.7886, 0.0003126, 0.7886, 0.0003126, 0.7886, 0.0003126, 0.6057, 0.7868, 0.6057, 0.7868, 0.6057, 0.7868, 0.6057, 0.7868, 0.6067, 0.0003126, 0.6067, 0.0003126, 0.6067, 0.0003126, 0.6067, 0.0003126, 0.5447, 0.9384, 0.5447, 0.9384, 0.5447, 0.9384, 0.5447, 0.9384, 0.6964, 0.7874, 0.6964, 0.7874, 0.6964, 0.7874, 0.6964, 0.7874, 0.1581, 0.7931, 0.1581, 0.7931, 0.1581, 0.7931, 0.1581, 0.7931, 0.697, 0.944, 0.697, 0.944, 0.697, 0.944, 0.697, 0.944, 0.3628, 0.393, 0.3326, 0.393, 0.3326, 0.1967, 0.3628, 0.1967, 0.3628, 0.393, 0.3628, 0.393, 0.3628, 0.1967, 0.3628, 0.1967, 0.3628, 0.3628, 0.3628, 0.5592, 0.3628, 0.5592, 0.3628, 0.3628, 0.1514, 0.0003126, 0.1816, 0.0003126, 0.1816, 0.1967, 0.1514, 0.1967, 0.2118, 0.0003126, 0.2118, 0.1967, 0.2118, 0.1967, 0.2118, 0.0003126, 0.1816, 0.393, 0.1816, 0.393, 0.1816, 0.1967, 0.1816, 0.1967, 0.1816, 0.3628, 0.1816, 0.5592, 0.1816, 0.5592, 0.1816, 0.3628, 0.7879, 0.0003126, 0.7879, 0.0003126, 0.7879, 0.0003126, 0.7879, 0.0003126, 0.7879, 0.0003126, 0.6067, 0.0003126, 0.6067, 0.0003126, 0.7879, 0.0003126, 0.7879, 0.393, 0.6067, 0.393, 0.6067, 0.0003126, 0.7879, 0.0003126, 0.7879, 0.393, 0.7879, 0.393, 0.7879, 0.0003126, 0.7879, 0.0003126, 0.6067, 0.393, 0.6067, 0.393, 0.6067, 0.0003126, 0.6067, 0.0003126, 0.6067, 0.393, 0.6067, 0.393, 0.6067, 0.393, 0.6067, 0.393, 0.7879, 0.393, 0.7879, 0.393, 0.7879, 0.393, 0.7879, 0.393, 0.7879, 0.393, 0.6067, 0.393, 0.6067, 0.393, 0.7879, 0.393, 0.9396, 0.0003126, 0.7886, 0.0003126, 0.7886, 0.0003126, 0.9396, 0.0003126, 0.9396, 0.0003126, 0.9396, 0.0003126, 0.9396, 0.0003126, 0.9396, 0.0003126, 0.9396, 0.393, 0.9396, 0.393, 0.9396, 0.0003126, 0.9396, 0.0003126, 0.9396, 0.393, 0.7886, 0.393, 0.7886, 0.0003126, 0.9396, 0.0003126, 0.7886, 0.393, 0.7886, 0.393, 0.7886, 0.0003126, 0.7886, 0.0003126, 0.7886, 0.393, 0.7886, 0.393, 0.7886, 0.393, 0.7886, 0.393, 0.9396, 0.393, 0.7886, 0.393, 0.7886, 0.393, 0.9396, 0.393, 0.9396, 0.393, 0.9396, 0.393, 0.9396, 0.393, 0.9396, 0.393, 0.6057, 0.394, 0.6057, 0.394, 0.6057, 0.394, 0.6057, 0.394, 0.6057, 0.394, 0.6057, 0.7868, 0.6057, 0.7868, 0.6057, 0.394, 0.787, 0.394, 0.787, 0.7868, 0.787, 0.7868, 0.787, 0.394, 0.787, 0.394, 0.787, 0.394, 0.787, 0.394, 0.787, 0.394, 0.787, 0.7868, 0.787, 0.7868, 0.787, 0.7868, 0.787, 0.7868, 0.787, 0.394, 0.787, 0.7868, 0.6057, 0.7868, 0.6057, 0.394, 0.787, 0.394, 0.787, 0.394, 0.6057, 0.394, 0.6057, 0.394, 0.787, 0.7868, 0.787, 0.7868, 0.6057, 0.7868, 0.6057, 0.7868, 0.7876, 0.394, 0.7876, 0.394, 0.7876, 0.394, 0.7876, 0.394, 0.7876, 0.394, 0.7876, 0.394, 0.9386, 0.394, 0.9386, 0.394, 0.7876, 0.7868, 0.7876, 0.394, 0.9386, 0.394, 0.9386, 0.7868, 0.7876, 0.7868, 0.7876, 0.394, 0.7876, 0.394, 0.7876, 0.7868, 0.9386, 0.7868, 0.9386, 0.394, 0.9386, 0.394, 0.9386, 0.7868, 0.9386, 0.7868, 0.9386, 0.7868, 0.9386, 0.7868, 0.9386, 0.7868, 0.7876, 0.7868, 0.7876, 0.7868, 0.7876, 0.7868, 0.7876, 0.7868, 0.7876, 0.7868, 0.7876, 0.7868, 0.9386, 0.7868, 0.9386, 0.7868, 0.697, 0.7874, 0.697, 0.7874, 0.697, 0.7874, 0.697, 0.7874, 0.697, 0.7874, 0.697, 0.944, 0.697, 0.944, 0.697, 0.7874, 0.8039, 0.7874, 0.8039, 0.944, 0.697, 0.944, 0.697, 0.7874, 0.8039, 0.7874, 0.8039, 0.7874, 0.697, 0.7874, 0.697, 0.7874, 0.8039, 0.944, 0.8039, 0.944, 0.697, 0.944, 0.697, 0.944, 0.8039, 0.944, 0.8039, 0.944, 0.8039, 0.944, 0.8039, 0.944, 0.8039, 0.7874, 0.8039, 0.7874, 0.8039, 0.7874, 0.8039, 0.7874, 0.8039, 0.7874, 0.8039, 0.944, 0.8039, 0.944, 0.8039, 0.7874, 0.6964, 0.9384, 0.6964, 0.7874, 0.6964, 0.7874, 0.6964, 0.9384, 0.6964, 0.9384, 0.6964, 0.9384, 0.6964, 0.9384, 0.6964, 0.9384, 0.5453, 0.9384, 0.5453, 0.9384, 0.6964, 0.9384, 0.6964, 0.9384, 0.5453, 0.9384, 0.5453, 0.7874, 0.6964, 0.7874, 0.6964, 0.9384, 0.5453, 0.7874, 0.5453, 0.7874, 0.6964, 0.7874, 0.6964, 0.7874, 0.5453, 0.7874, 0.5453, 0.7874, 0.5453, 0.7874, 0.5453, 0.7874, 0.5453, 0.9384, 0.5453, 0.7874, 0.5453, 0.7874, 0.5453, 0.9384, 0.5453, 0.9384, 0.5453, 0.9384, 0.5453, 0.9384, 0.5453, 0.9384, 0.3092, 0.7931, 0.1581, 0.7931, 0.1581, 0.7931, 0.3092, 0.7931, 0.3092, 0.7931, 0.3092, 0.7931, 0.3092, 0.7931, 0.3092, 0.7931, 0.3092, 0.9743, 0.3092, 0.9743, 0.3092, 0.9743, 0.3092, 0.9743, 0.3092, 0.9743, 0.1581, 0.9743, 0.1581, 0.9743, 0.3092, 0.9743, 0.1581, 0.9743, 0.1581, 0.9743, 0.1581, 0.9743, 0.1581, 0.9743, 0.3092, 0.9743, 0.3092, 0.9743, 0.3092, 0.7931, 0.3092, 0.7931, 0.3092, 0.9743, 0.1581, 0.9743, 0.1581, 0.7931, 0.3092, 0.7931, 0.1581, 0.9743, 0.1581, 0.9743, 0.1581, 0.7931, 0.1581, 0.7931, 0.5447, 0.7874, 0.5447, 0.7874, 0.5447, 0.7874, 0.5447, 0.7874, 0.5447, 0.7874, 0.5447, 0.7874, 0.5447, 0.9384, 0.5447, 0.9384, 0.3936, 0.7874, 0.5447, 0.7874, 0.5447, 0.9384, 0.3936, 0.9384, 0.3936, 0.7874, 0.5447, 0.7874, 0.5447, 0.7874, 0.3936, 0.7874, 0.3936, 0.9384, 0.5447, 0.9384, 0.5447, 0.9384, 0.3936, 0.9384, 0.3936, 0.9384, 0.3936, 0.9384, 0.3936, 0.9384, 0.3936, 0.9384, 0.3936, 0.7874, 0.3936, 0.7874, 0.3936, 0.7874, 0.3936, 0.7874, 0.3936, 0.7874, 0.3936, 0.7874, 0.3936, 0.9384, 0.3936, 0.9384, 0.9695, 0.6055, 0.9695, 0.6055, 0.9695, 0.6055, 0.9695, 0.6055, 0.9695, 0.6055, 0.9695, 0.6055, 0.9695, 0.5753, 0.9695, 0.5753, 0.7271, 0.3182, 0.9695, 0.4243, 0.9695, 0.4243, 0.7271, 0.3182, 0.9695, 0.394, 0.9695, 0.394, 0.9695, 0.394, 0.9695, 0.394, 0.9997, 0.394, 0.9997, 0.394, 0.9997, 0.394, 0.9997, 0.394, 0.9997, 0.4243, 0.9997, 0.4243, 0.9997, 0.4243, 0.9997, 0.4243, 0.9997, 0.6055, 0.9997, 0.6055, 0.9997, 0.5753, 0.9997, 0.5753, 0.9997, 0.6055, 0.9997, 0.6055, 0.9997, 0.6055, 0.9997, 0.6055, 0.9997, 0.4243, 0.9997, 0.4243, 0.9997, 0.394, 0.9997, 0.394, 0.9695, 0.4243, 0.9695, 0.4243, 0.9695, 0.394, 0.9695, 0.394, 0.393, 0.393, 0.393, 0.393, 0.393, 0.1967, 0.393, 0.1967, 0.393, 0.393, 0.393, 0.393, 0.393, 0.393, 0.393, 0.393, 0.393, 0.1967, 0.393, 0.1967, 0.393, 0.0003127, 0.393, 0.0003127, 0.393, 0.5743, 0.393, 0.5743, 0.393, 0.4232, 0.393, 0.4232, 0.6058, 0.03183, 0.5757, 0.03157, 0.5759, 0.001409, 0.6061, 0.001653, 0.3628, 0.5743, 0.3628, 0.5743, 0.393, 0.5743, 0.393, 0.5743, 0.3946, 0.0305, 0.3946, 0.0305, 0.3947, 0.0003126, 0.3947, 0.0003126, 0.393, 0.3628, 0.393, 0.5592, 0.393, 0.5592, 0.393, 0.3628, 0.393, 0.3628, 0.393, 0.3628, 0.393, 0.3628, 0.393, 0.3628, 0.6051, 0.7868, 0.5749, 0.7868, 0.5749, 0.7868, 0.6051, 0.7868, 0.3936, 0.7868, 0.3936, 0.7868, 0.3936, 0.7868, 0.3936, 0.7868, 0.393, 0.5592, 0.393, 0.7555, 0.393, 0.7555, 0.393, 0.5592, 0.393, 0.1816, 0.393, 0.3326, 0.393, 0.3326, 0.393, 0.1816, 0.2959, 0.02287, 0.3946, 0.0305, 0.3946, 0.0305, 0.3946, 0.0305, 0.3628, 0.5743, 0.3628, 0.5743, 0.3628, 0.5743, 0.3628, 0.5743, 0.6058, 0.03183, 0.5757, 0.03157, 0.5757, 0.03157, 0.6058, 0.03183, 0.7271, 0.3182, 0.9695, 0.4243, 0.9695, 0.4243, 0.9695, 0.4243, 0.9997, 0.4243, 0.9997, 0.4243, 0.9997, 0.4243, 0.9997, 0.4243, 0.393, 0.393, 0.3628, 0.393, 0.3628, 0.1967, 0.393, 0.1967, 0.393, 0.393, 0.3628, 0.393, 0.3628, 0.393, 0.393, 0.393, 0.393, 0.1967, 0.3628, 0.1967, 0.3628, 0.0003127, 0.393, 0.0003127, 0.393, 0.5743, 0.3628, 0.5743, 0.3628, 0.4232, 0.393, 0.4232, 0.393, 0.3628, 0.393, 0.5592, 0.3628, 0.5592, 0.3628, 0.3628, 0.393, 0.3628, 0.393, 0.3628, 0.3628, 0.3628, 0.3628, 0.3628, 0.6051, 0.7868, 0.5749, 0.7868, 0.5749, 0.7565, 0.6051, 0.7565, 0.3936, 0.7868, 0.3936, 0.7868, 0.3936, 0.7565, 0.3936, 0.7565, 0.393, 0.5592, 0.393, 0.7555, 0.3628, 0.7555, 0.3628, 0.5592, 0.393, 0.1816, 0.393, 0.3326, 0.3628, 0.3326, 0.3628, 0.1816, 0.242, 0.0003126, 0.242, 0.1967, 0.2118, 0.1967, 0.2118, 0.0003126, 0.3628, 0.393, 0.3628, 0.393, 0.3628, 0.1967, 0.3628, 0.1967, 0.242, 0.1967, 0.242, 0.393, 0.2118, 0.393, 0.2118, 0.1967, 0.3628, 0.1967, 0.3628, 0.1967, 0.3628, 0.0003127, 0.3628, 0.0003127, 0.2118, 0.393, 0.2118, 0.393, 0.2118, 0.393, 0.2118, 0.393, 0.3628, 0.393, 0.3628, 0.393, 0.3628, 0.393, 0.3628, 0.393, 0.3628, 0.4232, 0.3326, 0.4232, 0.3326, 0.4232, 0.3628, 0.4232, 0.1814, 0.1814, 0.3628, 0.3628, 0.3628, 0.3628, 0.1814, 0.1814, 0.2721, 0.2948, 0.2721, 0.2948, 0.3628, 0.393, 0.3628, 0.393, 0.3628, 0.393, 0.3628, 0.393, 0.3628, 0.3628, 0.3628, 0.3628, 0.2118, 0.393, 0.2118, 0.393, 0.2118, 0.393, 0.2118, 0.393, 0.2118, 0.4232, 0.2118, 0.4534, 0.2118, 0.4534, 0.2118, 0.4232, 0.2118, 0.3628, 0.2118, 0.3628, 0.2118, 0.3628, 0.2118, 0.3628, 0.2118, 0.393, 0.2118, 0.393, 0.2118, 0.393, 0.2118, 0.393, 0.2118, 0.393, 0.2118, 0.393, 0.2118, 0.3628, 0.2118, 0.3628, 0.2118, 0.4232, 0.2118, 0.4232, 0.2118, 0.4232, 0.2118, 0.4232, 0.3628, 0.4232, 0.3628, 0.4232, 0.3628, 0.4232, 0.3628, 0.4232, 0.2118, 0.4232, 0.2118, 0.4232, 0.2118, 0.4232, 0.2118, 0.4232, 0.3628, 0.5743, 0.3628, 0.5743, 0.3628, 0.4232, 0.3628, 0.4232, 0.2118, 0.4232, 0.2118, 0.4232, 0.2118, 0.5743, 0.2118, 0.5743, 0.9695, 0.4243, 0.9695, 0.4243, 0.9695, 0.4243, 0.9695, 0.4243, 0.3628, 0.4232, 0.3628, 0.4232, 0.3628, 0.4232, 0.3628, 0.4232, 0.3628, 0.393, 0.3628, 0.393, 0.3628, 0.3628, 0.3628, 0.3628, 0.2721, 0.2948, 0.3628, 0.393, 0.3628, 0.393, 0.3628, 0.393, 0.3628, 0.3628, 0.3628, 0.3628, 0.3628, 0.3628, 0.3628, 0.3628, 0.3628, 0.4232, 0.3628, 0.4534, 0.3628, 0.4534, 0.3628, 0.4232, 0.3628, 0.393, 0.3628, 0.393, 0.3628, 0.393, 0.3628, 0.393, 0.3628, 0.4232, 0.3628, 0.4232, 0.2118, 0.4232, 0.2118, 0.4232, 0.3628, 0.393, 0.2118, 0.393, 0.2118, 0.3628, 0.3628, 0.3628, 0.3628, 0.393, 0.2118, 0.393, 0.2118, 0.393, 0.3628, 0.393, 0.3628, 0.3628, 0.3628, 0.3628, 0.2118, 0.3628, 0.2118, 0.3628, 0.3628, 0.4232, 0.3628, 0.4534, 0.2118, 0.4534, 0.2118, 0.4232, 0.3628, 0.393, 0.2118, 0.393, 0.2118, 0.393, 0.3628, 0.393, 0.9695, 0.4243, 0.9695, 0.4243, 0.9695, 0.4243, 0.9695, 0.4243, 0.9997, 0.7868, 0.9997, 0.7868, 0.9997, 0.7868, 0.9997, 0.7868, 0.9997, 0.4243, 0.9997, 0.4243, 0.9997, 0.4243, 0.9997, 0.4243, 0.9695, 0.4243, 0.9695, 0.4243, 0.9695, 0.4243, 0.7271, 0.3182, 0.4847, 0.3934, 0.9695, 0.7868, 0.9695, 0.7868, 0.7271, 0.5901, 0.06132, 0.7931, 0.06132, 0.7931, 0.03458, 0.7931, 0.03458, 0.7931, 0.03458, 0.7931, 0.03458, 0.7931, 0.03458, 0.7931, 0.03458, 0.7931, 0.003232, 0.3965, 0.004848, 0.5948, 0.006465, 0.7931, 0.006465, 0.7931, 0.9695, 0.7868, 0.9695, 0.7868, 0.9604, 0.7868, 0.9604, 0.7868, 0.6026, 0.3921, 0.6058, 0.03183, 0.6058, 0.03183, 0.3011, 0.196, 0.1971, 0.1967, 0.3942, 0.3934, 0.3942, 0.3934, 0.2957, 0.295, 0.9695, 0.7868, 0.9695, 0.7868, 0.9695, 0.7868, 0.9695, 0.7868, 0.6061, 0.3922, 0.5759, 0.3925, 0.5759, 0.3925, 0.6034, 0.3921, 0.6051, 0.7565, 0.5749, 0.7565, 0.5749, 0.7565, 0.6051, 0.7565, 0.2952, 0.5674, 0.3936, 0.7565, 0.3936, 0.7565, 0.2952, 0.5674, 0.9695, 0.4243, 0.9393, 0.4243, 0.9393, 0.4243, 0.9695, 0.4243, 0.3946, 0.0305, 0.3946, 0.0305, 0.3946, 0.0305, 0.296, 0.02294, 0.9695, 0.4243, 0.9695, 0.4243, 0.9695, 0.4243, 0.9695, 0.4243, 0.6058, 0.03183, 0.5757, 0.03157, 0.5757, 0.03157, 0.6058, 0.03183, 0.3936, 0.394, 0.3936, 0.394, 0.3936, 0.394, 0.2952, 0.2955, 0.6051, 0.394, 0.5749, 0.394, 0.5749, 0.394, 0.6051, 0.394, 0.6051, 0.5753, 0.5749, 0.5753, 0.5749, 0.5753, 0.6051, 0.5753, 0.3936, 0.5753, 0.3936, 0.5753, 0.3936, 0.5753, 0.3936, 0.5753, 0.6042, 0.1818, 0.5742, 0.1818, 0.5742, 0.1818, 0.6042, 0.1819, 0.9695, 0.5753, 0.9695, 0.5753, 0.9695, 0.5753, 0.9695, 0.5753, 0.3937, 0.1816, 0.3937, 0.1816, 0.3937, 0.1816, 0.3936, 0.1815, 0.9695, 0.5753, 0.9393, 0.5753, 0.9393, 0.5753, 0.9695, 0.5753, 0.6044, 0.2117, 0.6042, 0.1818, 0.6042, 0.1818, 0.4532, 0.1589, 0.9695, 0.6055, 0.9695, 0.6055, 0.9604, 0.6055, 0.9604, 0.6055, 0.02853, 0.9436, 0.02853, 0.9436, 0.02853, 0.9436, 0.02853, 0.9436, 0.9695, 0.5753, 0.9695, 0.5753, 0.9695, 0.5753, 0.9695, 0.5753, 0.9997, 0.5753, 0.9997, 0.5753, 0.9997, 0.5753, 0.9997, 0.5753, 0.9695, 0.5753, 0.9695, 0.5753, 0.9695, 0.5753, 0.9695, 0.5753, 0.9997, 0.6055, 0.9997, 0.6055, 0.9997, 0.6055, 0.9997, 0.6055, 0.9695, 0.6055, 0.9695, 0.6055, 0.9695, 0.6055, 0.9695, 0.6055, 0.06132, 0.9743, 0.06132, 0.9743, 0.03458, 0.9496, 0.03458, 0.9496, 0.006465, 0.9743, 0.006465, 0.9743, 0.006465, 0.9743, 0.006465, 0.9743, 0.3936, 0.2118, 0.3936, 0.2118, 0.3936, 0.2118, 0.2952, 0.1589, 0.9695, 0.6055, 0.9695, 0.6055, 0.9695, 0.6055, 0.9695, 0.6055, 0.604, 0.2119, 0.5743, 0.2119, 0.5743, 0.2119, 0.6041, 0.2119, 0.6051, 0.6055, 0.5749, 0.6055, 0.5749, 0.6055, 0.6051, 0.6055, 0.3936, 0.6055, 0.3936, 0.6055, 0.3936, 0.6055, 0.3936, 0.6055, 0.2952, 0.5674, 0.3936, 0.7565, 0.3936, 0.7565, 0.3936, 0.7565, 0.6051, 0.7565, 0.5749, 0.7565, 0.5749, 0.7565, 0.6051, 0.7565, 0.6034, 0.3921, 0.5759, 0.3925, 0.5759, 0.3925, 0.6026, 0.3921, 0.9695, 0.7868, 0.9695, 0.7868, 0.9695, 0.7868, 0.9695, 0.7868, 0.2957, 0.295, 0.3942, 0.3934, 0.3942, 0.3934, 0.3942, 0.3934, 0.004848, 0.5948, 0.006465, 0.7931, 0.006465, 0.7931, 0.006465, 0.7931, 0.06132, 0.7931, 0.06132, 0.7931, 0.03458, 0.7931, 0.03458, 0.7931, 0.7271, 0.5901, 0.9695, 0.7868, 0.9695, 0.7868, 0.9695, 0.7868, 0.9997, 0.7868, 0.9997, 0.7868, 0.9997, 0.7868, 0.9997, 0.7868, 0.6051, 0.5753, 0.5749, 0.5753, 0.5749, 0.394, 0.6051, 0.394, 0.3936, 0.5753, 0.3936, 0.5753, 0.3936, 0.394, 0.3936, 0.394, 0.6042, 0.1819, 0.5742, 0.1818, 0.5757, 0.03157, 0.6058, 0.03183, 0.9695, 0.5753, 0.9695, 0.5753, 0.9695, 0.4243, 0.9695, 0.4243, 0.3937, 0.1816, 0.3937, 0.1816, 0.3946, 0.0305, 0.3946, 0.0305, 0.9695, 0.5753, 0.9393, 0.5753, 0.9393, 0.4243, 0.9695, 0.4243, 0.604, 0.212, 0.6042, 0.1819, 0.6058, 0.03183, 0.6026, 0.3921, 0.9695, 0.6055, 0.9695, 0.7868, 0.9604, 0.7868, 0.9604, 0.6055, 0.03458, 0.9496, 0.03458, 0.7931, 0.03458, 0.7931, 0.03458, 0.9496, 0.9695, 0.5753, 0.9695, 0.5753, 0.9695, 0.4243, 0.9695, 0.4243, 0.9997, 0.5753, 0.9997, 0.5753, 0.9997, 0.4243, 0.9997, 0.4243, 0.9695, 0.5753, 0.9695, 0.5753, 0.9695, 0.4243, 0.9695, 0.4243, 0.9695, 0.5753, 0.9695, 0.5753, 0.9695, 0.5753, 0.9695, 0.5753, 0.9997, 0.5753, 0.9997, 0.5753, 0.9997, 0.5753, 0.9997, 0.5753, 0.9695, 0.5753, 0.9695, 0.5753, 0.9695, 0.5753, 0.9695, 0.5753, 0.03458, 0.9496, 0.03458, 0.9496, 0.03458, 0.9496, 0.03458, 0.9496, 0.9695, 0.6055, 0.9695, 0.6055, 0.9604, 0.6055, 0.9604, 0.6055, 0.4532, 0.1589, 0.6042, 0.1819, 0.6042, 0.1819, 0.604, 0.212, 0.9695, 0.5753, 0.9393, 0.5753, 0.9393, 0.5753, 0.9695, 0.5753, 0.3936, 0.1815, 0.3937, 0.1816, 0.3937, 0.1816, 0.3937, 0.1816, 0.9695, 0.5753, 0.9695, 0.5753, 0.9695, 0.5753, 0.9695, 0.5753, 0.6042, 0.1819, 0.5742, 0.1818, 0.5742, 0.1818, 0.6042, 0.1819, 0.3936, 0.5753, 0.3936, 0.5753, 0.3936, 0.5753, 0.3936, 0.5753, 0.6051, 0.5753, 0.5749, 0.5753, 0.5749, 0.5753, 0.6051, 0.5753, 0.3936, 0.7565, 0.3936, 0.7565, 0.3936, 0.6055, 0.3936, 0.6055, 0.6051, 0.7565, 0.5749, 0.7565, 0.5749, 0.6055, 0.6051, 0.6055, 0.6026, 0.3921, 0.5759, 0.3925, 0.5743, 0.2119, 0.604, 0.2119, 0.9695, 0.7868, 0.9695, 0.7868, 0.9695, 0.6055, 0.9695, 0.6055, 0.3942, 0.3934, 0.3942, 0.3934, 0.3936, 0.2118, 0.3936, 0.2118, 0.006465, 0.7931, 0.006465, 0.9743, 0.006465, 0.9743, 0.006465, 0.7931, 0.06132, 0.7931, 0.06132, 0.9743, 0.03458, 0.9496, 0.03458, 0.7931, 0.9695, 0.7868, 0.9695, 0.7868, 0.9695, 0.6055, 0.9695, 0.6055, 0.9997, 0.7868, 0.9997, 0.7868, 0.9997, 0.6055, 0.9997, 0.6055, 0.5749, 0.7565, 0.3936, 0.7565, 0.3936, 0.6055, 0.5749, 0.6055, 0.5749, 0.5753, 0.3936, 0.5753, 0.3936, 0.5753, 0.5749, 0.5753, 0.5749, 0.5753, 0.3936, 0.5753, 0.3936, 0.394, 0.5749, 0.394, 0.5749, 0.7565, 0.2952, 0.5674, 0.3936, 0.7565, 0.5749, 0.7565, 0.5749, 0.6055, 0.3936, 0.6055, 0.3936, 0.6055, 0.5749, 0.6055, 0.5749, 0.5753, 0.3936, 0.5753, 0.3936, 0.5753, 0.5749, 0.5753, 0.5749, 0.394, 0.3936, 0.394, 0.2952, 0.2955, 0.5749, 0.394, 0.5749, 0.7565, 0.2952, 0.5674, 0.2952, 0.5674, 0.5749, 0.7565, 0.5749, 0.7868, 0.3936, 0.7868, 0.3936, 0.7565, 0.5749, 0.7565, 0.5749, 0.7868, 0.3936, 0.7868, 0.3936, 0.7868, 0.5749, 0.7868, 0.5749, 0.5753, 0.3936, 0.5753, 0.3936, 0.5753, 0.5749, 0.5753, 0.5749, 0.6055, 0.3936, 0.6055, 0.3936, 0.6055, 0.5749, 0.6055, 0.5749, 0.7565, 0.3936, 0.7565, 0.2952, 0.5674, 0.5749, 0.7565, 0.5749, 0.394, 0.2952, 0.2955, 0.1968, 0.197, 0.5749, 0.394, 0.9997, 0.7868, 0.9695, 0.7868, 0.9695, 0.6055, 0.9997, 0.6055, 0.9997, 0.5753, 0.9695, 0.5753, 0.9695, 0.5753, 0.9997, 0.5753, 0.9997, 0.5753, 0.9695, 0.5753, 0.9695, 0.4243, 0.9997, 0.4243, 0.9997, 0.7868, 0.7271, 0.5901, 0.9695, 0.7868, 0.9997, 0.7868, 0.9997, 0.6055, 0.9695, 0.6055, 0.9695, 0.6055, 0.9997, 0.6055, 0.9997, 0.5753, 0.9695, 0.5753, 0.9695, 0.5753, 0.9997, 0.5753, 0.9997, 0.7868, 0.4847, 0.3934, 0.7271, 0.5901, 0.9997, 0.7868, 0.9997, 0.4243, 0.9695, 0.4243, 0.7271, 0.3182, 0.9997, 0.4243, 0.9997, 0.4243, 0.7271, 0.3182, 0.9695, 0.4243, 0.9997, 0.4243, 0.9997, 0.4243, 0.9695, 0.4243, 0.9695, 0.394, 0.9997, 0.394, 0.9997, 0.394, 0.9695, 0.394, 0.9695, 0.394, 0.9997, 0.394, 0.9997, 0.4243, 0.7271, 0.3182, 0.7271, 0.3182, 0.9997, 0.4243, 0.9997, 0.6055, 0.9695, 0.6055, 0.9695, 0.5753, 0.9997, 0.5753, 0.9997, 0.6055, 0.9695, 0.6055, 0.9695, 0.6055, 0.9997, 0.6055, 0.9997, 0.6055, 0.9695, 0.6055, 0.9695, 0.6055, 0.9997, 0.6055, 0.6039, 0.2119, 0.4532, 0.1589, 0.604, 0.212, 0.604, 0.2119, 0.604, 0.2119, 0.604, 0.212, 0.6026, 0.3921, 0.6026, 0.3921, 0.6044, 0.2117, 0.6044, 0.2117, 0.4532, 0.1589, 0.6044, 0.2117, 0.6026, 0.3921, 0.6026, 0.3921, 0.3011, 0.196, 0.6022, 0.3921, 0.9997, 0.6055, 0.9997, 0.6055, 0.9997, 0.6055, 0.9997, 0.6055, 0.9695, 0.6055, 0.9695, 0.6055, 0.9695, 0.6055, 0.9695, 0.6055, 0.2118, 0.393, 0.1816, 0.393, 0.1816, 0.1967, 0.2118, 0.1967, 0.6034, 0.3921, 0.3011, 0.196, 0.301, 0.196, 0.6021, 0.3921, 0.2118, 0.1967, 0.1816, 0.1967, 0.1816, 0.0003126, 0.2118, 0.0003126, 0.2118, 0.5743, 0.1816, 0.5743, 0.1816, 0.4232, 0.2118, 0.4232, 0.2118, 0.393, 0.1816, 0.393, 0.1816, 0.393, 0.2118, 0.393, 0.6044, 0.2117, 0.5743, 0.2119, 0.5743, 0.2119, 0.6044, 0.2117, 0.1816, 0.5743, 0.1816, 0.5743, 0.1816, 0.5743, 0.1816, 0.5743, 0.2952, 0.1588, 0.3936, 0.2118, 0.3936, 0.2118, 0.3936, 0.2118, 0.1027, 0.9743, 0.1027, 0.9743, 0.1294, 0.9496, 0.1294, 0.9496, 0.1575, 0.9743, 0.1575, 0.9743, 0.1575, 0.9743, 0.1575, 0.9743, 0.1294, 0.9496, 0.1294, 0.9496, 0.1294, 0.9496, 0.1294, 0.9496, 0.1816, 0.4232, 0.1816, 0.4232, 0.1816, 0.4323, 0.1816, 0.4323, 0.1816, 0.393, 0.1816, 0.393, 0.1816, 0.3628, 0.1816, 0.3628, 0.1816, 0.393, 0.1816, 0.393, 0.1816, 0.393, 0.1816, 0.393, 0.1816, 0.3628, 0.1816, 0.3628, 0.1816, 0.3628, 0.1816, 0.3628, 0.1816, 0.4232, 0.1816, 0.4232, 0.1816, 0.393, 0.1816, 0.393, 0.2118, 0.4232, 0.1816, 0.4232, 0.1816, 0.393, 0.2118, 0.393, 0.3628, 0.4232, 0.2118, 0.4232, 0.2118, 0.393, 0.3628, 0.393, 0.3628, 0.4232, 0.3628, 0.4232, 0.3628, 0.393, 0.3628, 0.393, 0.2118, 0.4232, 0.2118, 0.4232, 0.2118, 0.393, 0.2118, 0.393, 0.1814, 0.2116, 0.1814, 0.2116, 0.2721, 0.2948, 0.2721, 0.2948, 0.393, 0.4232, 0.3628, 0.4232, 0.3628, 0.393, 0.393, 0.393, 0.393, 0.4232, 0.393, 0.4232, 0.393, 0.393, 0.393, 0.393, 0.1816, 0.4232, 0.1816, 0.4232, 0.1816, 0.393, 0.1816, 0.393, 0.1816, 0.4232, 0.0003126, 0.4232, 0.0003126, 0.393, 0.1816, 0.393, 0.3628, 0.4232, 0.3628, 0.4232, 0.3628, 0.393, 0.3628, 0.393, 0.2118, 0.4232, 0.2118, 0.4232, 0.2118, 0.393, 0.2118, 0.393, 0.2118, 0.4232, 0.2118, 0.4232, 0.2118, 0.4232, 0.2118, 0.4232, 0.3628, 0.4232, 0.3628, 0.4232, 0.3628, 0.4232, 0.3628, 0.4232, 0.1816, 0.4232, 0.0003126, 0.4232, 0.0003126, 0.4232, 0.1816, 0.4232, 0.1816, 0.4232, 0.1816, 0.4232, 0.1816, 0.4232, 0.1816, 0.4232, 0.393, 0.4232, 0.393, 0.4232, 0.393, 0.4232, 0.393, 0.4232, 0.393, 0.4232, 0.3628, 0.4232, 0.3628, 0.4232, 0.393, 0.4232, 0.3628, 0.4232, 0.3628, 0.4232, 0.1814, 0.2116, 0.1814, 0.2116, 0.2118, 0.4232, 0.2118, 0.4232, 0.2118, 0.4232, 0.2118, 0.4232, 0.3628, 0.4232, 0.3628, 0.4232, 0.3628, 0.4232, 0.3628, 0.4232, 0.3628, 0.4232, 0.2118, 0.4232, 0.2118, 0.4232, 0.3628, 0.4232, 0.2118, 0.4232, 0.1816, 0.4232, 0.1816, 0.4232, 0.2118, 0.4232, 0.1816, 0.4232, 0.1816, 0.4232, 0.1816, 0.4232, 0.1816, 0.4232, 0.1816, 0.4232, 0.1816, 0.4232, 0.1816, 0.4232, 0.1816, 0.4232, 0.1816, 0.4232, 0.1816, 0.4232, 0.1816, 0.393, 0.1816, 0.393, 0.0003126, 0.4232, 0.1816, 0.4232, 0.1816, 0.4323, 0.0003126, 0.4323, 0.1294, 0.7931, 0.1294, 0.9496, 0.1294, 0.9496, 0.1294, 0.7931, 0.1027, 0.9743, 0.1027, 0.9743, 0.1294, 0.9496, 0.1294, 0.9496, 0.1575, 0.9743, 0.1575, 0.9743, 0.1575, 0.9743, 0.1575, 0.9743, 0.1816, 0.393, 0.1816, 0.393, 0.1816, 0.3628, 0.1816, 0.3628, 0.1816, 0.393, 0.1816, 0.393, 0.1816, 0.393, 0.1816, 0.393, 0.1816, 0.3628, 0.1816, 0.3628, 0.1816, 0.3628, 0.1816, 0.3628, 0.1354, 0.9496, 0.1354, 0.9496, 0.1575, 0.9743, 0.1575, 0.9743, 0.1354, 0.9496, 0.1354, 0.9496, 0.1575, 0.9743, 0.1575, 0.9743, 0.02853, 0.7931, 0.02853, 0.9496, 0.006465, 0.9743, 0.006465, 0.7931, 0.02853, 0.7931, 0.02853, 0.7931, 0.006465, 0.7931, 0.006465, 0.7931, 0.02853, 0.9496, 0.02853, 0.9496, 0.006465, 0.9743, 0.006465, 0.9743, 0.01427, 0.3965, 0.01427, 0.3965, 0.004848, 0.5948, 0.003232, 0.3965, 0.02853, 0.9496, 0.1354, 0.9496, 0.1575, 0.9743, 0.006465, 0.9743, 0.1354, 0.9496, 0.1354, 0.7931, 0.1575, 0.7931, 0.1575, 0.9743, 0.02853, 0.9496, 0.02853, 0.9496, 0.006465, 0.9743, 0.006465, 0.9743, 0.346, 0.8554, 0.346, 0.8554, 0.346, 0.8554, 0.346, 0.8554, 0.3538, 0.8491, 0.3536, 0.8557, 0.346, 0.8554, 0.3463, 0.8488, 0.3449, 0.8899, 0.345, 0.8899, 0.345, 0.8899, 0.3449, 0.8899, 0.355, 0.82, 0.355, 0.82, 0.3474, 0.8197, 0.3474, 0.8197, 0.3538, 0.8491, 0.3538, 0.8491, 0.3463, 0.8488, 0.3463, 0.8488, 0.345, 0.8899, 0.3474, 0.8867, 0.3469, 0.8865, 0.345, 0.8899, 0.3478, 0.8868, 0.3457, 0.882, 0.3457, 0.882, 0.3467, 0.8865, 0.3751, 0.8485, 0.3751, 0.8485, 0.3751, 0.8485, 0.3751, 0.8485, 0.3646, 0.8203, 0.3646, 0.8203, 0.3751, 0.8203, 0.3751, 0.8203, 0.3751, 0.8485, 0.3751, 0.8521, 0.3751, 0.8521, 0.3751, 0.8485, 0.3751, 0.8167, 0.3751, 0.8203, 0.3751, 0.8203, 0.3751, 0.8167, 0.3646, 0.8203, 0.3646, 0.8203, 0.3646, 0.8203, 0.3646, 0.8203, 0.3604, 0.8562, 0.3604, 0.8562, 0.3604, 0.8562, 0.3604, 0.8567, 0.3585, 0.886, 0.3585, 0.886, 0.3585, 0.886, 0.3585, 0.886, 0.3538, 0.8491, 0.3536, 0.8557, 0.3536, 0.8557, 0.3538, 0.8491, 0.346, 0.8554, 0.346, 0.8554, 0.3536, 0.8557, 0.3536, 0.8557, 0.3449, 0.8899, 0.345, 0.8899, 0.3512, 0.8908, 0.3513, 0.8908, 0.345, 0.8899, 0.3469, 0.8865, 0.3504, 0.8865, 0.3512, 0.8908, 0.3467, 0.8865, 0.346, 0.8821, 0.3516, 0.8823, 0.3506, 0.8865, 0.3751, 0.8485, 0.3751, 0.8485, 0.3646, 0.8485, 0.3646, 0.8485, 0.3751, 0.8485, 0.3751, 0.8521, 0.3646, 0.8521, 0.3646, 0.8485, 0.3751, 0.8167, 0.3751, 0.8203, 0.3646, 0.8203, 0.3646, 0.8167, 0.3734, 0.8375, 0.3751, 0.8485, 0.3646, 0.8485, 0.3664, 0.8375, 0.3664, 0.8304, 0.3646, 0.8203, 0.3646, 0.8203, 0.3664, 0.8304, 0.3664, 0.8304, 0.3646, 0.8203, 0.3751, 0.8203, 0.3734, 0.8304, 0.3734, 0.8375, 0.3751, 0.8485, 0.3751, 0.8485, 0.3734, 0.8375, 0.3664, 0.8375, 0.3646, 0.8485, 0.3646, 0.8485, 0.3664, 0.8375, 0.3664, 0.8304, 0.3646, 0.8203, 0.3646, 0.8203, 0.3664, 0.8304, 0.3734, 0.8304, 0.3751, 0.8203, 0.3751, 0.8485, 0.3734, 0.8375, 0.3734, 0.8304, 0.3751, 0.8203, 0.3751, 0.8203, 0.3734, 0.8304, 0.3734, 0.8304, 0.3751, 0.8203, 0.3751, 0.8203, 0.3734, 0.8304, 0.3664, 0.8375, 0.3646, 0.8485, 0.3646, 0.8203, 0.3664, 0.8304, 0.3469, 0.8865, 0.3467, 0.8865, 0.3506, 0.8865, 0.3504, 0.8865, 0.3474, 0.8867, 0.3478, 0.8868, 0.3467, 0.8865, 0.3474, 0.8867, 0.3513, 0.8908, 0.3515, 0.8907, 0.3515, 0.8907, 0.3514, 0.8908, 0.34, 0.8845, 0.3401, 0.8845, 0.3448, 0.8899, 0.3449, 0.8899, 0.3401, 0.8845, 0.3457, 0.882, 0.3478, 0.8868, 0.3448, 0.8899, 0.3504, 0.8865, 0.3506, 0.8865, 0.3493, 0.8865, 0.3504, 0.8865, 0.3646, 0.8485, 0.3646, 0.8485, 0.3646, 0.8203, 0.3646, 0.8203, 0.3751, 0.8203, 0.3751, 0.8203, 0.3751, 0.8203, 0.3751, 0.8203, 0.3646, 0.8485, 0.3611, 0.8485, 0.3611, 0.8203, 0.3646, 0.8203, 0.3751, 0.8203, 0.3787, 0.8203, 0.3787, 0.8203, 0.3751, 0.8203, 0.3512, 0.8908, 0.35, 0.8864, 0.3493, 0.8865, 0.3515, 0.8907, 0.346, 0.8821, 0.346, 0.8554, 0.3536, 0.8557, 0.3516, 0.8823, 0.3585, 0.886, 0.3604, 0.8562, 0.3604, 0.8567, 0.3585, 0.886, 0.355, 0.82, 0.3538, 0.8491, 0.3463, 0.8488, 0.3474, 0.8197, 0.3457, 0.882, 0.346, 0.8554, 0.346, 0.8554, 0.3457, 0.882, 0.3518, 0.8824, 0.3536, 0.8557, 0.3604, 0.8562, 0.3585, 0.886, 0.3516, 0.8823, 0.3536, 0.8557, 0.3536, 0.8557, 0.3516, 0.8823, 0.3401, 0.8845, 0.3394, 0.8555, 0.346, 0.8554, 0.3457, 0.882, 0.3474, 0.8197, 0.3463, 0.8488, 0.3463, 0.8488, 0.3474, 0.8197, 0.3378, 0.8868, 0.3379, 0.8868, 0.3433, 0.8925, 0.3434, 0.8925, 0.3521, 0.8941, 0.3518, 0.894, 0.3522, 0.8941, 0.3521, 0.8941, 0.3439, 0.8927, 0.344, 0.8927, 0.3514, 0.894, 0.3516, 0.894, 0.3604, 0.8893, 0.3603, 0.8893, 0.3603, 0.8893, 0.3604, 0.8893, 0.3551, 0.817, 0.3551, 0.817, 0.3475, 0.8167, 0.3475, 0.8167, 0.3439, 0.8927, 0.3437, 0.8926, 0.344, 0.8927, 0.3439, 0.8927, 0.3521, 0.8941, 0.3522, 0.8941, 0.3603, 0.8893, 0.3604, 0.8893, 0.3516, 0.894, 0.3514, 0.894, 0.3518, 0.894, 0.3516, 0.894, 0.3475, 0.8167, 0.3475, 0.8167, 0.3475, 0.8167, 0.3475, 0.8167, 0.3434, 0.8925, 0.3433, 0.8925, 0.3437, 0.8926, 0.3434, 0.8925, 0.3379, 0.8868, 0.34, 0.8845, 0.3449, 0.8899, 0.3433, 0.8925, 0.3522, 0.8941, 0.3513, 0.8908, 0.3514, 0.8908, 0.3522, 0.8941, 0.344, 0.8927, 0.3449, 0.8899, 0.3513, 0.8908, 0.3514, 0.894, 0.3603, 0.8893, 0.3585, 0.886, 0.3585, 0.886, 0.3603, 0.8893, 0.3551, 0.817, 0.355, 0.82, 0.3474, 0.8197, 0.3475, 0.8167, 0.344, 0.8927, 0.3449, 0.8899, 0.3449, 0.8899, 0.344, 0.8927, 0.3522, 0.8941, 0.3514, 0.8908, 0.3585, 0.886, 0.3603, 0.8893, 0.3514, 0.894, 0.3513, 0.8908, 0.3513, 0.8908, 0.3514, 0.894, 0.3475, 0.8167, 0.3474, 0.8197, 0.3474, 0.8197, 0.3475, 0.8167, 0.3433, 0.8925, 0.3449, 0.8899, 0.3449, 0.8899, 0.3433, 0.8925, 0.02853, 0.9496, 0.02853, 0.9496, 0.02853, 0.9496, 0.02853, 0.9496, 0.1354, 0.9496, 0.1354, 0.7931, 0.1354, 0.7931, 0.1354, 0.9496, 0.02853, 0.9496, 0.1354, 0.9496, 0.1354, 0.9496, 0.02853, 0.9496, 0.02853, 0.7931, 0.02853, 0.7931, 0.01427, 0.3965, 0.01427, 0.3965, 0.02853, 0.9496, 0.02853, 0.9496, 0.02853, 0.9496, 0.02853, 0.9496, 0.02853, 0.7931, 0.02853, 0.7931, 0.02853, 0.7931, 0.02853, 0.7931, 0.02853, 0.7931, 0.02853, 0.9496, 0.02853, 0.9496, 0.02853, 0.7931, 0.1354, 0.9496, 0.1354, 0.9496, 0.1354, 0.9496, 0.1354, 0.9496, 0.1354, 0.9496, 0.1354, 0.9496, 0.1354, 0.9496, 0.1354, 0.9496, 0.1354, 0.7931, 0.1354, 0.9496, 0.1354, 0.9496, 0.1354, 0.7931, 0.1354, 0.9496, 0.1354, 0.9496, 0.1354, 0.9496, 0.1354, 0.9496, 0.02853, 0.9496, 0.02853, 0.9496, 0.02853, 0.9496, 0.02853, 0.9496, 0.02853, 0.9496, 0.02853, 0.7931, 0.02853, 0.7931, 0.02853, 0.9496, 0.02853, 0.9496, 0.02853, 0.9496, 0.02853, 0.9496, 0.02853, 0.9496, 0.02853, 0.7931, 0.02853, 0.7931, 0.0214, 0.5948, 0.02853, 0.7931, 0.02853, 0.7931, 0.02853, 0.7931, 0.01427, 0.3965, 0.0214, 0.5948, 0.1354, 0.9496, 0.02853, 0.9496, 0.02853, 0.9496, 0.1354, 0.9496, 0.1354, 0.9496, 0.1354, 0.9496, 0.1354, 0.9496, 0.1354, 0.9496, 0.1354, 0.7931, 0.1354, 0.9496, 0.1294, 0.9496, 0.1294, 0.7931, 0.1354, 0.9496, 0.1354, 0.9496, 0.1294, 0.9496, 0.1294, 0.9496, 0.02853, 0.9496, 0.02853, 0.9496, 0.03458, 0.9496, 0.03458, 0.9496, 0.02853, 0.9496, 0.02853, 0.7931, 0.03458, 0.7931, 0.03458, 0.9496, 0.02853, 0.9496, 0.02853, 0.9496, 0.02853, 0.9436, 0.02853, 0.9436, 0.02853, 0.7931, 0.02853, 0.7931, 0.03458, 0.7931, 0.03458, 0.7931, 0.0214, 0.5948, 0.01427, 0.3965, 0.01729, 0.3965, 0.01729, 0.3965, 0.1354, 0.9496, 0.02853, 0.9496, 0.02853, 0.9436, 0.1354, 0.9436, 0.1354, 0.9496, 0.1354, 0.9496, 0.1354, 0.9436, 0.1354, 0.9436, 0.1816, 0.3326, 0.1816, 0.3326, 0.1816, 0.3326, 0.1816, 0.3326, 0.1816, 0.3326, 0.1816, 0.3326, 0.1816, 0.3326, 0.1816, 0.3326, 0.3628, 0.3326, 0.3628, 0.3326, 0.2118, 0.3326, 0.2118, 0.3326, 0.3628, 0.3326, 0.2721, 0.2495, 0.3628, 0.3326, 0.3628, 0.3326, 0.2118, 0.3326, 0.2118, 0.3326, 0.2118, 0.3326, 0.2118, 0.3326, 0.3628, 0.3326, 0.2721, 0.2495, 0.2721, 0.2495, 0.3628, 0.3326, 0.393, 0.3326, 0.393, 0.3326, 0.3628, 0.3326, 0.3628, 0.3326, 0.393, 0.3326, 0.393, 0.3326, 0.393, 0.3326, 0.393, 0.3326, 0.1816, 0.3326, 0.1816, 0.3326, 0.1816, 0.3326, 0.1816, 0.3326, 0.1816, 0.3326, 0.1816, 0.3326, 0.0003126, 0.3326, 0.0003126, 0.3326, 0.3628, 0.3326, 0.3628, 0.3326, 0.2721, 0.2495, 0.3628, 0.3326, 0.2118, 0.3326, 0.2118, 0.3326, 0.2118, 0.3326, 0.2118, 0.3326, 0.1816, 0.3326, 0.1816, 0.3628, 0.1816, 0.3628, 0.1816, 0.3326, 0.1816, 0.3326, 0.1816, 0.3628, 0.1816, 0.3628, 0.1816, 0.3326, 0.3628, 0.3326, 0.3628, 0.3628, 0.2118, 0.3628, 0.2118, 0.3326, 0.3628, 0.3326, 0.3628, 0.3628, 0.3628, 0.3628, 0.3628, 0.3326, 0.2118, 0.3326, 0.2118, 0.3628, 0.2118, 0.3628, 0.2118, 0.3326, 0.2721, 0.2495, 0.1814, 0.1814, 0.1814, 0.1814, 0.2721, 0.2495, 0.393, 0.3326, 0.393, 0.3628, 0.3628, 0.3628, 0.3628, 0.3326, 0.393, 0.3326, 0.393, 0.3628, 0.393, 0.3628, 0.393, 0.3326, 0.1816, 0.3326, 0.1816, 0.3628, 0.1816, 0.3628, 0.1816, 0.3326, 0.1816, 0.3326, 0.1816, 0.3628, 0.0003126, 0.3628, 0.0003126, 0.3326, 0.3628, 0.3326, 0.3628, 0.3628, 0.3628, 0.3628, 0.3628, 0.3326, 0.2118, 0.3326, 0.2118, 0.3628, 0.2118, 0.3628, 0.2118, 0.3326, 0.2118, 0.3326, 0.2118, 0.3628, 0.1816, 0.3628, 0.1816, 0.3326, 0.2118, 0.3326, 0.2118, 0.3326, 0.1816, 0.3326, 0.1816, 0.3326, 0.5749, 0.6055, 0.3936, 0.6055, 0.3936, 0.5753, 0.5749, 0.5753, 0.2118, 0.3628, 0.2118, 0.5592, 0.1816, 0.5592, 0.1816, 0.3628, 0.6051, 0.6055, 0.5749, 0.6055, 0.5749, 0.5753, 0.6051, 0.5753, 0.2118, 0.1816, 0.2118, 0.1816, 0.1816, 0.1816, 0.1816, 0.1816, 0.2118, 0.5592, 0.2118, 0.7555, 0.1816, 0.7555, 0.1816, 0.5592, 0.2118, 0.1816, 0.2118, 0.3326, 0.1816, 0.3326, 0.1816, 0.1816, 0.2118, 0.3628, 0.2118, 0.3628, 0.1816, 0.3628, 0.1816, 0.3628, 0.2118, 0.3628, 0.2118, 0.3628, 0.2118, 0.3628, 0.2118, 0.3628, 0.2118, 0.1816, 0.2118, 0.3326, 0.2118, 0.3326, 0.2118, 0.1816, 0.2118, 0.5592, 0.2118, 0.7555, 0.2118, 0.7555, 0.2118, 0.5592, 0.2118, 0.1816, 0.2118, 0.1816, 0.2118, 0.1816, 0.2118, 0.1816, 0.6051, 0.6055, 0.5749, 0.6055, 0.5749, 0.6055, 0.6051, 0.6055, 0.2118, 0.3628, 0.2118, 0.5592, 0.2118, 0.5592, 0.2118, 0.3628, 0.5749, 0.6055, 0.3936, 0.6055, 0.3936, 0.6055, 0.5749, 0.6055, 0.2118, 0.3326, 0.2118, 0.3326, 0.2118, 0.3326, 0.2118, 0.3326, 0.2118, 0.3326, 0.2118, 0.3628, 0.2118, 0.3628, 0.2118, 0.3326, 0.5743, 0.2119, 0.2952, 0.1588, 0.3936, 0.2118, 0.5743, 0.2119, 0.5759, 0.3925, 0.3942, 0.3934, 0.3936, 0.2118, 0.5743, 0.2119, 0.5742, 0.1818, 0.3936, 0.1815, 0.3937, 0.1816, 0.5742, 0.1818, 0.5742, 0.1818, 0.3937, 0.1816, 0.3946, 0.0305, 0.5757, 0.03157, 0.5759, 0.3925, 0.2957, 0.295, 0.3942, 0.3934, 0.5759, 0.3925, 0.5743, 0.2119, 0.3936, 0.2118, 0.2952, 0.1589, 0.5743, 0.2119, 0.5742, 0.1818, 0.3937, 0.1816, 0.3936, 0.1815, 0.5742, 0.1818, 0.5757, 0.03157, 0.3946, 0.0305, 0.296, 0.02294, 0.5757, 0.03157, 0.5759, 0.3925, 0.1971, 0.1967, 0.2957, 0.295, 0.5759, 0.3925, 0.5757, 0.03157, 0.2959, 0.02287, 0.3946, 0.0305, 0.5757, 0.03157, 0.5757, 0.03157, 0.3946, 0.0305, 0.3947, 0.0003126, 0.5759, 0.001409, 0.5743, 0.2119, 0.2952, 0.1589, 0.2952, 0.1588, 0.5743, 0.2119, 0.5743, 0.2119, 0.3936, 0.2118, 0.3937, 0.1816, 0.5742, 0.1818, 0.5757, 0.03157, 0.296, 0.02294, 0.2959, 0.02287, 0.5757, 0.03157, 0.5759, 0.001409, 0.3947, 0.0003126, 0.3947, 0.0003171, 0.5759, 0.001409])
me_cube_001.materials.append(None)
me_cube_001.update()

# ---- objects
ob_trwindow = bpy.data.objects.new('TRWindow', me_cube_001)

# ---- transforms, parenting, visibility, modifiers, constraints
ob_trwindow.location = (0.0, 0.0, 0.0)
_m = ob_trwindow.modifiers.new('Mirror', 'MIRROR')
_m.use_clip = True
_m = ob_trwindow.modifiers.new('Subdivision', 'SUBSURF')
_m.levels = 3
_m.render_levels = 3

# ---- collection membership
col_collection.objects.link(ob_trwindow)

# ---- scene / render settings (as saved in the file)
scene.frame_start = 1; scene.frame_end = 250; scene.frame_set(1)
scene.render.engine = 'BLENDER_EEVEE_NEXT'
scene.cycles.sampling_pattern = 'TABULATED_SOBOL'
scene.cycles.use_light_tree = False
scene.view_settings.view_transform = 'Filmic'
bpy.context.view_layer.update()

# ---- added for rendering (the .blend has no active camera and no usable light): camera, sun
cam_auto = bpy.data.cameras.new('AutoCamera')
cam_auto.lens = 50.0
cam_auto.sensor_width = 36.0
cam_auto.clip_end = 1000.0
ob_auto_camera = bpy.data.objects.new('AutoCamera', cam_auto)
scene.collection.objects.link(ob_auto_camera)
ob_auto_camera.location = (3.40704, -4.08845, 4.02563)
ob_auto_camera.rotation_euler = (1.09748, -7.21219e-08, 0.694738)
scene.camera = ob_auto_camera
light_auto_sun = bpy.data.lights.new('AutoSun', 'SUN')
light_auto_sun.energy = 3.0
light_auto_sun.angle = 0.0523599
ob_auto_sun = bpy.data.objects.new('AutoSun', light_auto_sun)
scene.collection.objects.link(ob_auto_sun)
ob_auto_sun.rotation_euler = (0.872665, 0.174533, 0.523599)
bpy.context.view_layer.update()
